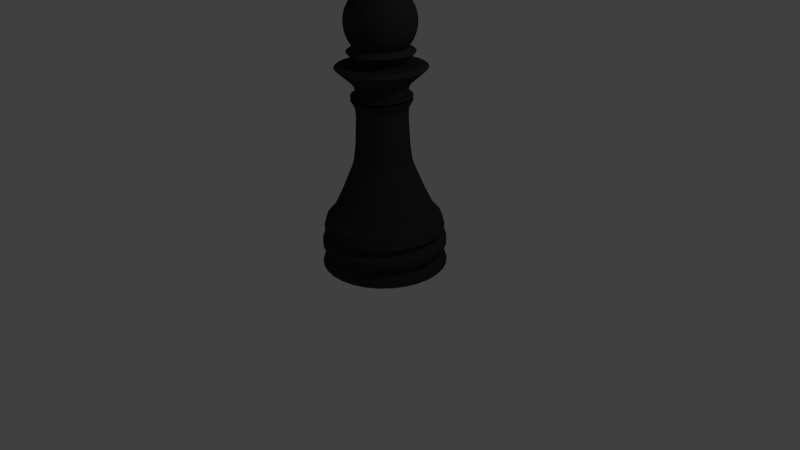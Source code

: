 # Source: b_pawn.blend  (saved by Blender 2.69.0; exported with 4.5.12 LTS)
import bpy
from mathutils import Matrix  # noqa: F401  (used for matrix-valued properties, if any)

bpy.ops.wm.read_factory_settings(use_empty=True)
scene = bpy.context.scene
scene.name = 'Scene'

# ---- collections
col_collection_1 = bpy.data.collections.new('Collection 1'); scene.collection.children.link(col_collection_1)

# ---- materials (node trees are filled in below, after node groups)
mat_material = bpy.data.materials.new('Material')
mat_material.alpha_threshold = 0.0
mat_material.use_transparent_shadow = False
mat_material.diffuse_color = (0.02721, 0.02721, 0.02721, 1.0)
mat_material.specular_color = (0.5596, 0.5596, 0.5596)
mat_material.roughness = 0.5
mat_material.specular_intensity = 0.3438
mat_material.line_color = (0.0, 0.0, 0.0, 1.0)
mat_material_001 = bpy.data.materials.new('Material.001')
mat_material_001.alpha_threshold = 0.0
mat_material_001.use_transparent_shadow = False
mat_material_001.diffuse_color = (0.03106, 0.03106, 0.03106, 1.0)
mat_material_001.roughness = 0.5
mat_material_001.line_color = (0.0, 0.0, 0.0, 1.0)

# ---- material node trees

# ---- world
world_world = bpy.data.worlds.new('World'); scene.world = world_world
world_world.color = (0.05088, 0.05088, 0.05088)
world_world.use_sun_shadow = False
world_world.sun_shadow_jitter_overblur = 0.0
world_world.cycles.sampling_method = 'MANUAL'
world_world.cycles.sample_map_resolution = 256

# ---- cameras
cam_camera = bpy.data.cameras.new('Camera')
cam_camera.clip_end = 100.0
cam_camera.lens = 35.0
cam_camera.sensor_width = 32.0
cam_camera.sensor_height = 18.0
cam_camera.ortho_scale = 7.314
cam_camera.dof.focus_distance = 0.0
cam_camera.dof.aperture_fstop = 128.0

# ---- lights
light_lamp = bpy.data.lights.new('Lamp', 'POINT')
light_lamp.transmission_factor = 0.0
light_lamp.cutoff_distance = 30.0
light_lamp.energy = 100.0
light_lamp.shadow_buffer_clip_start = 1.001
light_lamp.shadow_soft_size = 0.1
light_lamp.shadow_maximum_resolution = 0.006
light_lamp.use_absolute_resolution = True
light_lamp.cycles.use_multiple_importance_sampling = False

# ---- meshes
me_sphere = bpy.data.meshes.new('Sphere')
me_sphere.from_pydata([(-0.6935, 0.1379, 0.7071), (-0.8155, 0.1622, 0.5556), (-0.8315, 0.0, 0.5556), (-0.7071, 0.0, 0.7071), (-0.9061, 0.1802, 0.3827), (-0.9239, 0.0, 0.3827), (-0.8155, -0.1622, 0.5556), (-0.6935, -0.1379, 0.7071), (-0.5449, 0.1084, 0.8315), (-0.5556, 0.0, 0.8315), (-0.6533, 0.2706, 0.7071), (-0.7682, 0.3182, 0.5556), (-0.9619, 0.1913, 0.1951), (-0.9808, 0.0, 0.1951), (-0.9061, -0.1802, 0.3827), (-0.8536, 0.3536, 0.3827), (-0.7682, -0.3182, 0.5556), (-0.6533, -0.2706, 0.7071), (-0.5449, -0.1084, 0.8315), (-0.3827, 0.0, 0.9239), (-0.3753, 0.07466, 0.9239), (-0.5133, 0.2126, 0.8315), (-0.5879, 0.3928, 0.7071), (-0.6913, 0.4619, 0.5556), (-0.9808, 0.1951, 7.55e-08), (-1.0, 0.0, 7.55e-08), (-0.9619, -0.1913, 0.1951), (-0.9061, 0.3753, 0.1951), (-0.8536, -0.3536, 0.3827), (-0.7682, 0.5133, 0.3827), (-0.6913, -0.4619, 0.5556), (-0.5879, -0.3928, 0.7071), (-0.5133, -0.2126, 0.8315), (-0.3753, -0.07466, 0.9239), (-0.1913, 0.03806, 0.9808), (-0.1951, 0.0, 0.9808), (-0.3536, 0.1464, 0.9239), (-0.4619, 0.3087, 0.8315), (-0.5879, 0.5879, 0.5556), (-0.5, 0.5, 0.7071), (-0.9619, 0.1913, -0.1951), (-0.9808, 0.0, -0.1951), (-0.9808, -0.1951, 7.55e-08), (-0.9239, 0.3827, 7.55e-08), (-0.9061, -0.3753, 0.1951), (-0.8155, 0.5449, 0.1951), (-0.7682, -0.5133, 0.3827), (-0.6533, 0.6533, 0.3827), (-0.5968, -0.5771, 0.5556), (-0.5, -0.5, 0.7071), (-0.576, -0.576, 0.5762), (-0.4619, -0.3087, 0.8315), (-0.3536, -0.1464, 0.9239), (-0.1913, -0.03806, 0.9808), (2.48e-08, 0.0, 1.0), (-0.1802, 0.07466, 0.9808), (-0.3182, 0.2126, 0.9239), (-0.3928, 0.3928, 0.8315), (-0.3928, 0.5879, 0.7071), (-0.4619, 0.6913, 0.5556), (-0.9061, 0.1802, -0.3827), (-0.9239, 0.0, -0.3827), (-0.9619, -0.1913, -0.1951), (-0.9061, 0.3753, -0.1951), (-0.9239, -0.3827, 7.55e-08), (-0.8315, 0.5556, 7.55e-08), (-0.8155, -0.5449, 0.1951), (-0.6935, 0.6935, 0.1951), (-0.6541, -0.5714, 0.4792), (-0.717, -0.5756, 0.3827), (-0.5133, 0.7682, 0.3827), (-0.541, -0.5723, 0.6068), (-0.409, -0.5747, 0.7071), (-0.3928, -0.3928, 0.8315), (-0.3182, -0.2126, 0.9239), (-0.1802, -0.07466, 0.9808), (-0.1622, 0.1084, 0.9808), (-0.2706, 0.2706, 0.9239), (-0.3087, 0.4619, 0.8315), (-0.3182, 0.7682, 0.5556), (-0.2706, 0.6533, 0.7071), (-0.8155, 0.1622, -0.5556), (-0.8315, 0.0, -0.5556), (-0.9061, -0.1802, -0.3827), (-0.8536, 0.3536, -0.3827), (-0.9061, -0.3753, -0.1951), (-0.8155, 0.5449, -0.1951), (-0.8315, -0.5556, 7.55e-08), (-0.7071, 0.7071, 7.55e-08), (-0.7399, -0.5719, 0.3319), (-0.7903, -0.5756, 0.1951), (-0.5449, 0.8155, 0.1951), (-0.3536, 0.8536, 0.3827), (-0.3087, -0.4619, 0.8315), (-0.4044, -0.5743, 0.7098), (-0.3842, -0.575, 0.7199), (-0.2706, -0.2706, 0.9239), (-0.1622, -0.1084, 0.9808), (-0.1379, 0.1379, 0.9808), (-0.2126, 0.3182, 0.9239), (-0.2126, 0.5133, 0.8315), (-0.1622, 0.8155, 0.5556), (-0.1379, 0.6935, 0.7071), (-0.6935, 0.1379, -0.7071), (-0.7071, 0.0, -0.7071), (-0.8155, -0.1622, -0.5556), (-0.7682, 0.3182, -0.5556), (-0.8536, -0.3536, -0.3827), (-0.7682, 0.5133, -0.3827), (-0.8155, -0.5449, -0.1951), (-0.6935, 0.6935, -0.1951), (-0.7951, -0.5735, 0.1702), (-0.8154, -0.5751, 7.55e-08), (-0.5556, 0.8315, 7.55e-08), (-0.3753, 0.9061, 0.1951), (-0.1802, 0.9061, 0.3827), (-0.2466, -0.5717, 0.7758), (-0.2126, -0.5133, 0.8315), (-0.2371, -0.5724, 0.7789), (-0.2126, -0.3182, 0.9239), (-0.1379, -0.1379, 0.9808), (-0.1084, 0.1622, 0.9808), (-0.1464, 0.3536, 0.9239), (-0.1084, 0.5449, 0.8315), (3.341e-07, 0.8315, 0.5556), (3.192e-07, 0.7071, 0.7071), (-0.5449, 0.1084, -0.8315), (-0.5556, 0.0, -0.8315), (-0.6935, -0.1379, -0.7071), (-0.6533, 0.2706, -0.7071), (-0.7682, -0.3182, -0.5556), (-0.6913, 0.4619, -0.5556), (-0.7682, -0.5133, -0.3827), (-0.6533, 0.6533, -0.3827), (-0.7903, -0.5756, -0.1951), (-0.7951, -0.5735, -0.1702), (-0.8154, -0.5751, -1.065e-06), (-0.5449, 0.8155, -0.1951), (-0.3827, 0.9239, 7.55e-08), (-0.1913, 0.9619, 0.1951), (2.745e-07, 0.9239, 0.3827), (-0.1141, -0.5739, 0.8072), (-0.1084, -0.5449, 0.8315), (-0.1464, -0.3536, 0.9239), (-0.1084, -0.1622, 0.9808), (-0.07466, 0.1802, 0.9808), (-0.07466, 0.3753, 0.9239), (3.117e-07, 0.5556, 0.8315), (0.138, 0.6935, 0.7071), (0.1622, 0.8155, 0.5556), (-0.3753, 0.07466, -0.9239), (-0.3827, 0.0, -0.9239), (-0.5449, -0.1084, -0.8315), (-0.5133, 0.2126, -0.8315), (-0.6533, -0.2706, -0.7071), (-0.5879, 0.3928, -0.7071), (-0.6913, -0.4619, -0.5556), (-0.5879, 0.5879, -0.5556), (-0.717, -0.5756, -0.3827), (-0.7399, -0.5719, -0.3319), (-0.5133, 0.7682, -0.3827), (-0.3753, 0.9061, -0.1951), (-0.1951, 0.9808, 7.55e-08), (3.937e-07, 0.9808, 0.1951), (0.1802, 0.9061, 0.3827), (-0.07987, -0.5719, 0.8116), (2.697e-07, -0.5747, 0.8157), (2.819e-07, -0.5556, 0.8315), (-0.07466, -0.3753, 0.9239), (-0.07466, -0.1802, 0.9808), (-0.03806, 0.1913, 0.9808), (3.192e-07, 0.3827, 0.9239), (0.1084, 0.5449, 0.8315), (0.2706, 0.6533, 0.7071), (0.3182, 0.7682, 0.5556), (-0.1951, 0.0, -0.9808), (-0.1913, 0.03806, -0.9808), (-0.3753, -0.07466, -0.9239), (-0.3536, 0.1464, -0.9239), (-0.5133, -0.2126, -0.8315), (-0.4619, 0.3087, -0.8315), (-0.5879, -0.3928, -0.7071), (-0.5, 0.5, -0.7071), (-0.5968, -0.5771, -0.5556), (-0.6541, -0.5714, -0.4792), (-0.4619, 0.6913, -0.5556), (-0.3536, 0.8536, -0.3827), (-0.1913, 0.9619, -0.1951), (3.788e-07, 1.0, 7.55e-08), (0.1913, 0.9619, 0.1951), (0.3536, 0.8536, 0.3827), (0.09067, -0.5716, 0.811), (0.114, -0.5729, 0.8081), (0.1084, -0.5449, 0.8315), (2.819e-07, -0.3827, 0.9239), (-0.03806, -0.1913, 0.9808), (3.266e-07, 0.1951, 0.9808), (0.07466, 0.3753, 0.9239), (0.2126, 0.5133, 0.8315), (0.3928, 0.5879, 0.7071), (0.4619, 0.6913, 0.5556), (3.258e-07, 0.0, -1.0), (-0.1913, -0.03806, -0.9808), (-0.1802, 0.07466, -0.9808), (-0.3536, -0.1464, -0.9239), (-0.3182, 0.2126, -0.9239), (-0.4619, -0.3087, -0.8315), (-0.3928, 0.3928, -0.8315), (-0.5, -0.5, -0.7071), (-0.576, -0.576, -0.5762), (-0.3928, 0.5879, -0.7071), (-0.3182, 0.7682, -0.5556), (-0.1802, 0.9061, -0.3827), (3.937e-07, 0.9808, -0.1951), (0.1951, 0.9808, 7.55e-08), (0.3753, 0.9061, 0.1951), (0.5133, 0.7682, 0.3827), (0.2367, -0.5715, 0.7798), (0.2126, -0.5133, 0.8315), (0.07466, -0.3753, 0.9239), (3.117e-07, -0.1951, 0.9808), (0.03806, 0.1913, 0.9808), (0.1464, 0.3536, 0.9239), (0.3087, 0.4619, 0.8315), (0.5879, 0.5879, 0.5556), (0.5, 0.5, 0.7071), (-0.1802, -0.07466, -0.9808), (-0.1622, 0.1084, -0.9808), (-0.3182, -0.2126, -0.9239), (-0.2706, 0.2706, -0.9239), (-0.3928, -0.3928, -0.8315), (-0.3087, 0.4619, -0.8315), (-0.409, -0.5747, -0.7071), (-0.541, -0.5723, -0.6068), (-0.2706, 0.6533, -0.7071), (-0.1622, 0.8155, -0.5556), (2.298e-07, 0.9239, -0.3827), (0.1913, 0.9619, -0.1951), (0.3827, 0.9239, 7.55e-08), (0.5449, 0.8155, 0.1951), (0.6533, 0.6533, 0.3827), (0.2567, -0.5699, 0.7732), (0.3828, -0.5729, 0.7219), (0.3087, -0.4619, 0.8315), (0.1464, -0.3536, 0.9239), (0.03806, -0.1913, 0.9808), (0.07466, 0.1802, 0.9808), (0.2126, 0.3182, 0.9239), (0.3928, 0.3928, 0.8315), (0.5879, 0.3928, 0.7071), (0.6913, 0.4619, 0.5556), (-0.1622, -0.1084, -0.9808), (-0.1379, 0.1379, -0.9808), (-0.2706, -0.2706, -0.9239), (-0.2126, 0.3182, -0.9239), (-0.3087, -0.4619, -0.8315), (-0.3842, -0.575, -0.7199), (-0.4044, -0.5743, -0.7098), (-0.2126, 0.5133, -0.8315), (-0.1379, 0.6935, -0.7071), (3.341e-07, 0.8315, -0.5556), (0.1802, 0.9061, -0.3827), (0.3753, 0.9061, -0.1951), (0.5556, 0.8315, 7.55e-08), (0.6935, 0.6935, 0.1951), (0.7682, 0.5133, 0.3827), (0.4124, -0.5719, 0.7071), (0.5, -0.5, 0.7071), (0.3928, -0.3928, 0.8315), (0.2126, -0.3182, 0.9239), (0.07466, -0.1802, 0.9808), (0.1084, 0.1622, 0.9808), (0.2706, 0.2706, 0.9239), (0.4619, 0.3087, 0.8315), (0.7682, 0.3182, 0.5556), (0.6533, 0.2706, 0.7071), (-0.1379, -0.1379, -0.9808), (-0.1084, 0.1622, -0.9808), (-0.2126, -0.3182, -0.9239), (-0.1464, 0.3536, -0.9239), (-0.2466, -0.5717, -0.7758), (-0.2126, -0.5133, -0.8315), (-0.2371, -0.5724, -0.7789), (-0.1084, 0.5449, -0.8315), (3.192e-07, 0.7071, -0.7071), (0.1622, 0.8155, -0.5556), (0.3536, 0.8536, -0.3827), (0.5449, 0.8155, -0.1951), (0.7071, 0.7071, 7.55e-08), (0.8155, 0.5449, 0.1951), (0.8536, 0.3536, 0.3827), (0.5489, -0.5693, 0.6035), (0.5717, -0.5717, 0.5835), (0.4133, -0.5718, 0.7065), (0.5879, -0.3928, 0.7071), (0.4619, -0.3087, 0.8315), (0.2706, -0.2706, 0.9239), (0.1084, -0.1622, 0.9808), (0.138, 0.1379, 0.9808), (0.3182, 0.2126, 0.9239), (0.5133, 0.2126, 0.8315), (0.8155, 0.1622, 0.5556), (0.6935, 0.1379, 0.7071), (-0.1084, -0.1622, -0.9808), (-0.07466, 0.1802, -0.9808), (-0.1464, -0.3536, -0.9239), (-0.07466, 0.3753, -0.9239), (-0.1141, -0.5739, -0.8072), (-0.1084, -0.5449, -0.8315), (3.415e-07, 0.5556, -0.8315), (0.138, 0.6935, -0.7071), (0.3182, 0.7682, -0.5556), (0.5133, 0.7682, -0.3827), (0.6935, 0.6935, -0.1951), (0.8315, 0.5556, 7.55e-08), (0.9061, 0.3753, 0.1951), (0.9061, 0.1802, 0.3827), (0.6, -0.5733, 0.5556), (0.6913, -0.4619, 0.5556), (0.6533, -0.2706, 0.7071), (0.5133, -0.2126, 0.8315), (0.3182, -0.2126, 0.9239), (0.138, -0.1379, 0.9808), (0.1622, 0.1084, 0.9808), (0.3536, 0.1464, 0.9239), (0.5449, 0.1084, 0.8315), (0.8315, 0.0, 0.5556), (0.7071, 0.0, 0.7071), (-0.07466, -0.1802, -0.9808), (-0.03806, 0.1913, -0.9808), (-0.07466, -0.3753, -0.9239), (3.043e-07, 0.3827, -0.9239), (-0.07987, -0.5719, -0.8116), (2.596e-07, -0.5556, -0.8315), (2.502e-07, -0.5747, -0.8157), (0.1084, 0.5449, -0.8315), (0.2706, 0.6533, -0.7071), (0.4619, 0.6913, -0.5556), (0.6533, 0.6533, -0.3827), (0.8155, 0.5449, -0.1951), (0.9239, 0.3827, 7.55e-08), (0.9619, 0.1913, 0.1951), (0.9239, 0.0, 0.3827), (0.7682, -0.5133, 0.3827), (0.66, -0.5673, 0.4755), (0.7205, -0.5713, 0.3827), (0.7682, -0.3182, 0.5556), (0.6935, -0.1379, 0.7071), (0.5449, -0.1084, 0.8315), (0.3536, -0.1464, 0.9239), (0.1622, -0.1084, 0.9808), (0.1802, 0.07466, 0.9808), (0.3753, 0.07466, 0.9239), (0.5556, 0.0, 0.8315), (0.8155, -0.1622, 0.5556), (-0.03806, -0.1913, -0.9808), (3.08e-07, 0.1951, -0.9808), (2.521e-07, -0.3827, -0.9239), (0.07466, 0.3753, -0.9239), (0.1084, -0.5449, -0.8315), (0.114, -0.5729, -0.8081), (0.09067, -0.5716, -0.811), (0.2126, 0.5133, -0.8315), (0.3928, 0.5879, -0.7071), (0.5879, 0.5879, -0.5556), (0.7682, 0.5133, -0.3827), (0.9061, 0.3753, -0.1951), (0.9808, 0.1951, 7.55e-08), (0.9808, 0.0, 0.1951), (0.9061, -0.1802, 0.3827), (0.7447, -0.5674, 0.3291), (0.8155, -0.5449, 0.1951), (0.794, -0.5711, 0.1951), (0.8536, -0.3536, 0.3827), (0.3753, -0.07466, 0.9239), (0.1802, -0.07466, 0.9808), (0.1913, 0.03806, 0.9808), (0.3827, 0.0, 0.9239), (3.155e-07, -0.1951, -0.9808), (0.03806, 0.1913, -0.9808), (0.07466, -0.3753, -0.9239), (0.1464, 0.3536, -0.9239), (0.2126, -0.5133, -0.8315), (0.2367, -0.5715, -0.7798), (0.3087, 0.4619, -0.8315), (0.5, 0.5, -0.7071), (0.6913, 0.4619, -0.5556), (0.8536, 0.3536, -0.3827), (0.9619, 0.1913, -0.1951), (1.0, 0.0, 7.55e-08), (0.9619, -0.1913, 0.1951), (0.7992, -0.5689, 0.1687), (0.8315, -0.5556, 7.55e-08), (0.8193, -0.5705, 5.503e-08), (0.9061, -0.3753, 0.1951), (0.1913, -0.03806, 0.9808), (0.1951, 0.0, 0.9808), (0.03806, -0.1913, -0.9808), (0.07466, 0.1802, -0.9808), (0.1464, -0.3536, -0.9239), (0.2126, 0.3182, -0.9239), (0.3087, -0.4619, -0.8315), (0.3828, -0.5729, -0.7219), (0.2567, -0.5699, -0.7732), (0.3928, 0.3928, -0.8315), (0.5879, 0.3928, -0.7071), (0.7682, 0.3182, -0.5556), (0.9061, 0.1802, -0.3827), (0.9808, 0.0, -0.1951), (0.9808, -0.1951, 7.55e-08), (0.7071, -0.7071, 7.55e-08), (0.6935, -0.6935, -0.1951), (0.794, -0.5711, -0.1951), (0.7374, -0.6701, 4.924e-08), (0.8155, -0.5449, -0.1951), (0.9239, -0.3827, 7.55e-08), (0.07466, -0.1802, -0.9808), (0.1084, 0.1622, -0.9808), (0.2126, -0.3182, -0.9239), (0.2706, 0.2706, -0.9239), (0.3928, -0.3928, -0.8315), (0.5, -0.5, -0.7071), (0.4124, -0.5719, -0.7071), (0.4619, 0.3087, -0.8315), (0.6533, 0.2706, -0.7071), (0.8155, 0.1622, -0.5556), (0.9239, 0.0, -0.3827), (0.9619, -0.1913, -0.1951), (0.7447, -0.5674, -0.3291), (0.7205, -0.5713, -0.3827), (0.7682, -0.5133, -0.3827), (0.9061, -0.3753, -0.1951), (0.7992, -0.5689, -0.1687), (0.8193, -0.5705, 7.55e-08), (0.5556, -0.8315, 7.55e-08), (0.5449, -0.8155, -0.1951), (0.6533, -0.6533, -0.3827), (0.1084, -0.1622, -0.9808), (0.138, 0.1379, -0.9808), (0.2706, -0.2706, -0.9239), (0.3182, 0.2126, -0.9239), (0.4619, -0.3087, -0.8315), (0.5879, -0.3928, -0.7071), (0.5717, -0.5717, -0.5835), (0.5489, -0.5693, -0.6035), (0.4133, -0.5718, -0.7065), (0.5133, 0.2126, -0.8315), (0.6935, 0.1379, -0.7071), (0.8315, 0.0, -0.5556), (0.9061, -0.1802, -0.3827), (0.6, -0.5733, -0.5556), (0.6913, -0.4619, -0.5556), (0.66, -0.5673, -0.4755), (0.8536, -0.3536, -0.3827), (0.7071, -0.7071, 1.918e-06), (0.7374, -0.6701, 2.023e-06), (0.8192, -0.5705, 2.204e-06), (0.5133, -0.7682, -0.3827), (0.3827, -0.9239, 7.55e-08), (0.3753, -0.9061, -0.1951), (0.5879, -0.5879, -0.5556), (0.1379, -0.1379, -0.9808), (0.1622, 0.1084, -0.9808), (0.3182, -0.2126, -0.9239), (0.3536, 0.1464, -0.9239), (0.6533, -0.2706, -0.7071), (0.5133, -0.2126, -0.8315), (0.5449, 0.1084, -0.8315), (0.7071, 0.0, -0.7071), (0.8155, -0.1622, -0.5556), (0.7682, -0.3182, -0.5556), (0.6935, -0.6935, 0.1951), (0.5556, -0.8315, 1.487e-06), (0.4619, -0.6913, -0.5556), (0.3536, -0.8536, -0.3827), (0.1951, -0.9808, 7.55e-08), (0.1913, -0.9619, -0.1951), (0.1622, -0.1084, -0.9808), (0.1802, 0.07466, -0.9808), (0.3536, -0.1464, -0.9239), (0.3753, 0.07466, -0.9239), (0.5449, -0.1084, -0.8315), (0.6935, -0.1379, -0.7071), (0.5556, 0.0, -0.8315), (0.6533, -0.6533, 0.3827), (0.5449, -0.8155, 0.1951), (0.3827, -0.9239, 1.009e-06), (0.3928, -0.5879, -0.7071), (0.3182, -0.7682, -0.5556), (0.1802, -0.9061, -0.3827), (0.007633, -0.9992, 4.924e-08), (9.567e-08, -0.9808, -0.1951), (0.003215, -0.9996, -0.0004643), (0.003166, -0.9997, 4.778e-08), (1.404e-07, -1.0, 7.55e-08), (0.007633, -0.9992, 5.233e-08), (0.003359, -0.9996, -0.0009084), (0.007584, -0.9992, -0.0004643), (0.00744, -0.9992, -0.0009083), (0.007206, -0.9992, -0.001313), (0.006894, -0.9992, -0.00166), (0.006516, -0.9992, -0.001934), (0.00609, -0.9992, -0.002124), (0.005633, -0.9992, -0.002221), (0.005166, -0.9993, -0.002221), (0.004709, -0.9993, -0.002124), (0.004283, -0.9994, -0.001934), (0.003905, -0.9995, -0.00166), (0.003593, -0.9995, -0.001313), (0.1802, -0.07466, -0.9808), (0.1913, 0.03806, -0.9808), (0.3753, -0.07466, -0.9239), (0.3827, 0.0, -0.9239), (0.5879, -0.5879, 0.5556), (0.5133, -0.7682, 0.3827), (0.3753, -0.9061, 0.1951), (0.1951, -0.9808, 5.026e-07), (0.2706, -0.6533, -0.7071), (0.1622, -0.8155, -0.5556), (3.192e-07, -0.9239, -0.3827), (0.003215, -0.9996, 0.0004644), (0.003359, -0.9996, 0.0009084), (0.007584, -0.9992, 0.0004644), (0.003905, -0.9995, 0.00166), (0.003593, -0.9995, 0.001313), (0.007206, -0.9992, 0.001313), (0.006894, -0.9992, 0.00166), (0.006516, -0.9992, 0.001934), (0.005633, -0.9992, 0.002221), (0.005166, -0.9993, 0.002221), (0.004709, -0.9993, 0.002124), (0.00744, -0.9992, 0.0009084), (0.004283, -0.9994, 0.001934), (0.00609, -0.9992, 0.002124), (0.1913, -0.9619, 0.1951), (9.567e-08, -0.9808, 0.1951), (-0.1951, -0.9808, 7.55e-08), (-0.1913, -0.9619, -0.1951), (0.1913, -0.03806, -0.9808), (0.1951, 0.0, -0.9808), (0.4619, -0.6913, 0.5556), (0.3536, -0.8536, 0.3827), (0.1379, -0.6935, -0.7071), (1.404e-07, -0.8315, -0.5556), (-0.1802, -0.9061, -0.3827), (0.1802, -0.9061, 0.3827), (3.192e-07, -0.9239, 0.3827), (-0.1913, -0.9619, 0.1951), (-0.3827, -0.9239, 7.55e-08), (-0.3753, -0.9061, -0.1951), (0.3928, -0.5879, 0.7071), (0.3182, -0.7682, 0.5556), (1.851e-07, -0.7071, -0.7071), (-0.1622, -0.8155, -0.5556), (-0.3536, -0.8536, -0.3827), (0.1622, -0.8155, 0.5556), (1.404e-07, -0.8315, 0.5556), (-0.1802, -0.9061, 0.3827), (-0.3753, -0.9061, 0.1951), (-0.5556, -0.8315, 7.55e-08), (-0.5449, -0.8155, -0.1951), (0.2706, -0.6533, 0.7071), (-0.1379, -0.6935, -0.7071), (-0.3182, -0.7682, -0.5556), (-0.5133, -0.7682, -0.3827), (0.1379, -0.6935, 0.7071), (1.851e-07, -0.7071, 0.7071), (-0.1622, -0.8155, 0.5556), (-0.3536, -0.8536, 0.3827), (-0.5449, -0.8155, 0.1951), (-0.7071, -0.7071, 7.55e-08), (-0.6935, -0.6935, -0.1951), (-0.2706, -0.6533, -0.7071), (-0.4619, -0.6913, -0.5556), (-0.6533, -0.6533, -0.3827), (-0.1379, -0.6935, 0.7071), (-0.3182, -0.7682, 0.5556), (-0.5133, -0.7682, 0.3827), (-0.6935, -0.6935, 0.1951), (-0.3928, -0.5879, -0.7071), (-0.5879, -0.5879, -0.5556), (-0.2706, -0.6533, 0.7071), (-0.4619, -0.6913, 0.5556), (-0.6533, -0.6533, 0.3827), (-0.3928, -0.5879, 0.7071), (-0.5879, -0.5879, 0.5556)], [], [(0, 1, 2, 3), (19, 20, 8, 9), (127, 126, 150, 151), (82, 81, 103, 104), (41, 40, 60, 61), (25, 13, 12, 24), (5, 2, 1, 4), (8, 0, 3, 9), (175, 151, 150, 176), (19, 35, 34, 20), (104, 103, 126, 127), (61, 60, 81, 82), (25, 24, 40, 41), (13, 5, 4, 12), (60, 84, 106, 81), (24, 43, 63, 40), (12, 4, 15, 27), (1, 0, 10, 11), (20, 36, 21, 8), (126, 153, 178, 150), (81, 106, 129, 103), (40, 63, 84, 60), (24, 12, 27, 43), (4, 1, 11, 15), (10, 0, 8, 21), (150, 178, 203, 176), (34, 55, 36, 20), (126, 103, 129, 153), (84, 108, 131, 106), (43, 65, 86, 63), (27, 15, 29, 45), (11, 10, 22, 23), (36, 56, 37, 21), (178, 153, 180, 205), (106, 131, 155, 129), (63, 86, 108, 84), (43, 27, 45, 65), (15, 11, 23, 29), (10, 21, 37, 22), (178, 205, 227, 203), (55, 76, 56, 36), (129, 155, 180, 153), (108, 133, 157, 131), (65, 88, 110, 86), (45, 29, 47, 67), (22, 39, 38, 23), (37, 56, 77, 57), (180, 207, 229, 205), (155, 131, 157, 182), (86, 110, 133, 108), (65, 45, 67, 88), (29, 23, 38, 47), (22, 37, 57, 39), (227, 205, 229, 252), (56, 76, 98, 77), (155, 182, 207, 180), (157, 133, 160, 185), (110, 88, 113, 137), (47, 70, 91, 67), (38, 39, 58, 59), (57, 77, 99, 78), (207, 231, 254, 229), (157, 185, 210, 182), (133, 110, 137, 160), (67, 91, 113, 88), (38, 59, 70, 47), (57, 78, 58, 39), (229, 254, 277, 252), (98, 121, 99, 77), (207, 182, 210, 231), (185, 160, 186, 211), (137, 113, 138, 161), (70, 92, 114, 91), (58, 80, 79, 59), (99, 122, 100, 78), (254, 231, 258, 279), (210, 185, 211, 234), (160, 137, 161, 186), (91, 114, 138, 113), (59, 79, 92, 70), (58, 78, 100, 80), (277, 254, 279, 304), (121, 145, 122, 99), (210, 234, 258, 231), (211, 186, 212, 235), (161, 138, 162, 187), (92, 115, 139, 114), (80, 102, 101, 79), (100, 122, 146, 123), (258, 283, 306, 279), (234, 211, 235, 259), (186, 161, 187, 212), (114, 139, 162, 138), (79, 101, 115, 92), (80, 100, 123, 102), (279, 306, 329, 304), (145, 170, 146, 122), (234, 259, 283, 258), (235, 212, 236, 260), (187, 162, 188, 213), (115, 140, 163, 139), (102, 125, 124, 101), (146, 171, 147, 123), (306, 283, 309, 331), (259, 235, 260, 284), (212, 187, 213, 236), (139, 163, 188, 162), (101, 124, 140, 115), (123, 147, 125, 102), (329, 306, 331, 356), (146, 170, 196, 171), (283, 259, 284, 309), (236, 261, 285, 260), (188, 214, 237, 213), (163, 140, 164, 189), (124, 125, 148, 149), (147, 171, 197, 172), (309, 335, 358, 331), (260, 285, 310, 284), (213, 237, 261, 236), (188, 163, 189, 214), (140, 124, 149, 164), (125, 147, 172, 148), (331, 358, 379, 356), (196, 221, 197, 171), (284, 310, 335, 309), (261, 286, 311, 285), (214, 238, 262, 237), (189, 164, 190, 215), (149, 148, 173, 174), (197, 222, 198, 172), (358, 335, 362, 381), (285, 311, 336, 310), (237, 262, 286, 261), (214, 189, 215, 238), (164, 149, 174, 190), (172, 198, 173, 148), (379, 358, 381, 398), (197, 221, 246, 222), (335, 310, 336, 362), (286, 312, 337, 311), (238, 263, 287, 262), (215, 190, 216, 239), (174, 173, 199, 200), (198, 222, 247, 223), (381, 362, 384, 400), (311, 337, 363, 336), (262, 287, 312, 286), (238, 215, 239, 263), (190, 174, 200, 216), (198, 223, 199, 173), (381, 400, 417, 398), (246, 271, 247, 222), (362, 336, 363, 384), (312, 338, 364, 337), (263, 288, 313, 287), (239, 216, 240, 264), (199, 225, 224, 200), (247, 272, 248, 223), (384, 404, 419, 400), (363, 337, 364, 385), (287, 313, 338, 312), (263, 239, 264, 288), (216, 200, 224, 240), (199, 223, 248, 225), (417, 400, 419, 438), (271, 298, 272, 247), (363, 385, 404, 384), (364, 338, 365, 386), (313, 288, 314, 339), (240, 265, 289, 264), (224, 225, 249, 250), (272, 299, 273, 248), (419, 404, 423, 440), (364, 386, 405, 385), (338, 313, 339, 365), (264, 289, 314, 288), (224, 250, 265, 240), (248, 273, 249, 225), (419, 440, 462, 438), (272, 298, 323, 299), (404, 385, 405, 423), (386, 365, 387, 406), (339, 314, 340, 366), (265, 290, 315, 289), (249, 275, 274, 250), (273, 299, 324, 300), (423, 446, 464, 440), (405, 386, 406, 424), (365, 339, 366, 387), (289, 315, 340, 314), (250, 274, 290, 265), (273, 300, 275, 249), (462, 440, 464, 478), (299, 323, 351, 324), (423, 405, 424, 446), (406, 387, 407, 425), (366, 340, 367, 388), (290, 316, 341, 315), (275, 302, 301, 274), (324, 352, 325, 300), (464, 446, 467, 480), (424, 406, 425, 447), (387, 366, 388, 407), (315, 341, 367, 340), (274, 301, 316, 290), (300, 325, 302, 275), (478, 464, 480, 510), (324, 351, 376, 352), (424, 447, 467, 446), (425, 407, 426, 448), (388, 367, 389, 408), (316, 342, 368, 341), (302, 327, 326, 301), (352, 377, 353, 325), (480, 467, 483, 512), (447, 425, 448, 468), (407, 388, 408, 426), (341, 368, 389, 367), (301, 326, 342, 316), (325, 353, 327, 302), (480, 512, 539, 510), (352, 376, 396, 377), (467, 447, 468, 483), (426, 449, 469, 448), (389, 409, 427, 408), (368, 342, 369, 390), (326, 327, 347, 354), (353, 377, 374, 348), (483, 481, 511, 512), (448, 469, 482, 468), (408, 427, 449, 426), (389, 368, 390, 409), (342, 326, 354, 369), (327, 353, 348, 347), (539, 512, 511, 538), (396, 395, 374, 377), (468, 482, 481, 483), (449, 453, 470, 469), (409, 415, 431, 427), (390, 369, 373, 394), (354, 347, 319, 346), (348, 374, 349, 320), (481, 466, 479, 511), (469, 470, 465, 482), (427, 431, 453, 449), (409, 390, 394, 415), (369, 354, 346, 373), (347, 348, 320, 319), (511, 479, 509, 538), (395, 375, 349, 374), (481, 482, 465, 466), (453, 430, 451, 470), (415, 392, 414, 431), (394, 373, 343, 371), (346, 319, 294, 318), (349, 321, 295, 320), (479, 466, 441, 463), (470, 451, 442, 465), (431, 414, 430, 453), (415, 394, 371, 392), (373, 346, 318, 343), (319, 320, 295, 294), (479, 463, 477, 509), (375, 350, 321, 349), (465, 442, 441, 466), (460, 450, 452, 436), (452, 430, 429, 436), (450, 451, 430, 452), (413, 410, 412, 432), (393, 433, 413, 412), (410, 411, 412, 413), (412, 414, 392, 393), (432, 433, 413), (410, 411, 412), (345, 484, 370, 343), (484, 471, 372, 370), (371, 343, 370, 372), (292, 513, 317, 267), (317, 318, 294, 267), (295, 321, 296, 268), (441, 420, 439, 463), (450, 460, 443, 421), (442, 451, 450, 421), (436, 429, 428, 412), (412, 411, 436), (414, 412, 428, 430), (428, 429, 430), (393, 392, 391, 456), (456, 433, 393), (391, 372, 455, 456), (372, 471, 454, 455), (413, 433, 455, 454), (433, 456, 455), (454, 410, 413), (413, 433, 393), (392, 371, 391), (371, 372, 391), (317, 513, 344, 343), (484, 345, 344, 513), (343, 344, 345), (343, 318, 317), (295, 268, 267, 294), (477, 463, 439, 461), (350, 322, 296, 321), (441, 442, 421, 420), (460, 436, 457, 473), (411, 410, 434, 435), (484, 514, 485, 471), (291, 293, 266, 292), (266, 550, 513, 292), (550, 540, 513), (267, 293, 291), (267, 266, 293), (291, 292, 267), (296, 269, 243, 268), (439, 420, 401, 418), (422, 445, 444, 443), (460, 487, 422, 443), (460, 473, 487), (421, 444, 445), (445, 422, 421), (421, 443, 444), (436, 411, 435, 457), (471, 485, 472, 454), (434, 410, 454, 472), (513, 540, 514, 484), (242, 550, 266, 243), (266, 267, 268, 243), (461, 439, 418, 437), (322, 297, 269, 296), (422, 487, 402, 401), (420, 421, 422, 401), (473, 457, 474, 488), (435, 434, 458, 459), (514, 541, 515, 485), (550, 561, 551, 540), (243, 269, 244, 218), (401, 382, 399, 418), (487, 473, 488, 517), (457, 435, 459, 474), (485, 515, 486, 472), (458, 434, 472, 486), (540, 551, 541, 514), (550, 242, 241, 217), (217, 561, 550), (218, 217, 241, 243), (241, 242, 243), (418, 399, 416, 437), (269, 297, 270, 244), (402, 487, 403, 401), (487, 517, 383, 403), (382, 401, 403, 383), (488, 474, 489, 518), (459, 458, 475, 476), (541, 545, 534, 515), (561, 565, 555, 551), (244, 219, 193, 218), (399, 382, 359, 380), (517, 488, 518, 542), (474, 459, 476, 489), (515, 534, 516, 486), (475, 458, 486, 516), (551, 555, 545, 541), (565, 561, 217, 192), (218, 193, 192, 217), (399, 380, 397, 416), (244, 270, 245, 219), (383, 517, 542, 360), (360, 359, 382, 383), (518, 489, 519, 543), (507, 506, 504, 498), (504, 503, 502, 498), (501, 500, 498, 502), (498, 496, 508, 507), (506, 505, 504), (500, 499, 498), (497, 492, 496, 498), (495, 493, 492, 497), (508, 496, 491), (491, 507, 508), (491, 506, 507), (491, 505, 506), (491, 504, 505), (491, 503, 504), (491, 502, 503), (491, 501, 502), (491, 500, 501), (491, 499, 500), (491, 498, 499), (491, 497, 498), (491, 490, 495, 497), (492, 494, 491, 496), (492, 493, 494), (476, 475, 490, 491), (545, 546, 535, 534), (565, 566, 556, 555), (193, 219, 194, 167), (380, 359, 333, 357), (542, 518, 543, 552), (489, 476, 491, 519), (522, 525, 521, 495), (525, 527, 533, 523), (528, 530, 532, 523), (533, 528, 523), (522, 531, 525), (528, 529, 530), (525, 526, 527), (523, 524, 521, 525), (495, 490, 522), (520, 493, 495, 521), (494, 493, 495, 535), (495, 516, 534, 535), (516, 495, 490, 475), (555, 556, 546, 545), (192, 191, 166, 566), (566, 565, 192), (167, 166, 191, 193), (191, 192, 193), (397, 380, 357, 378), (245, 220, 194, 219), (360, 552, 334, 361), (360, 542, 552), (361, 334, 333, 359), (359, 360, 361), (519, 544, 553, 543), (494, 536, 537, 491), (535, 546, 557, 547), (556, 566, 575, 567), (194, 168, 142, 167), (357, 333, 308, 330), (543, 553, 562, 552), (491, 537, 544, 519), (494, 535, 547, 536), (546, 556, 567, 557), (166, 165, 141, 566), (141, 575, 566), (167, 142, 165, 166), (142, 141, 165), (357, 330, 355, 378), (194, 220, 195, 168), (334, 552, 307, 332), (552, 562, 307), (333, 334, 332, 308), (332, 307, 308), (544, 554, 563, 553), (536, 548, 549, 537), (547, 557, 568, 558), (567, 575, 581, 576), (142, 168, 143, 117), (330, 308, 281, 305), (553, 563, 572, 562), (537, 549, 554, 544), (536, 547, 558, 548), (557, 567, 576, 568), (118, 581, 575, 141), (141, 142, 117, 118), (355, 330, 305, 328), (195, 169, 143, 168), (562, 572, 282, 307), (281, 308, 307, 282), (554, 564, 573, 563), (548, 559, 560, 549), (558, 568, 577, 569), (576, 581, 584, 582), (143, 119, 93, 117), (281, 255, 278, 305), (563, 573, 579, 572), (549, 560, 564, 554), (548, 558, 569, 559), (568, 576, 582, 577), (118, 116, 95, 584), (584, 581, 118), (117, 93, 116, 118), (93, 95, 116), (328, 305, 278, 303), (169, 144, 119, 143), (282, 579, 256, 280), (282, 572, 579), (281, 282, 280, 255), (280, 256, 255), (564, 574, 580, 573), (559, 570, 571, 560), (569, 577, 583, 578), (72, 71, 50, 585), (585, 582, 584, 72), (49, 50, 71), (71, 72, 49), (93, 119, 96, 73), (255, 230, 253, 278), (209, 233, 232, 580), (579, 573, 580, 232), (209, 208, 233), (208, 232, 233), (560, 571, 574, 564), (559, 569, 578, 570), (577, 582, 585, 583), (584, 95, 94, 72), (93, 73, 72, 94), (94, 95, 93), (73, 49, 72), (278, 253, 276, 303), (119, 144, 120, 96), (579, 232, 257, 256), (255, 257, 232, 230), (255, 256, 257), (232, 208, 230), (580, 574, 184, 183), (158, 132, 184, 574), (132, 156, 183, 184), (112, 136, 135, 134), (571, 570, 112, 134), (112, 87, 136), (87, 109, 135, 136), (109, 134, 135), (583, 69, 89, 90), (90, 578, 583), (66, 90, 89, 46), (89, 69, 46), (48, 585, 50, 49), (31, 30, 48, 49), (96, 74, 51, 73), (253, 230, 206, 228), (209, 580, 183, 208), (183, 156, 181, 208), (574, 134, 159, 158), (574, 571, 134), (109, 132, 159, 134), (132, 158, 159), (578, 90, 111, 112), (112, 570, 578), (87, 112, 111, 66), (111, 90, 66), (585, 48, 68, 583), (68, 46, 69, 583), (48, 30, 46, 68), (49, 73, 51, 31), (253, 228, 251, 276), (96, 120, 97, 74), (208, 181, 206, 230), (156, 132, 107, 130), (109, 87, 64, 85), (46, 28, 44, 66), (31, 17, 16, 30), (51, 74, 52, 32), (206, 179, 204, 228), (181, 156, 130, 154), (132, 109, 85, 107), (66, 44, 64, 87), (30, 16, 28, 46), (51, 32, 17, 31), (251, 228, 204, 226), (97, 75, 52, 74), (206, 181, 154, 179), (130, 107, 83, 105), (85, 64, 42, 62), (28, 14, 26, 44), (17, 7, 6, 16), (52, 33, 18, 32), (204, 179, 152, 177), (154, 130, 105, 128), (107, 85, 62, 83), (44, 26, 42, 64), (16, 6, 14, 28), (17, 32, 18, 7), (226, 204, 177, 202), (75, 53, 33, 52), (154, 128, 152, 179), (201, 175, 176), (35, 54, 34), (201, 176, 203), (34, 54, 55), (201, 203, 227), (55, 54, 76), (201, 227, 252), (76, 54, 98), (201, 252, 277), (98, 54, 121), (201, 277, 304), (121, 54, 145), (201, 304, 329), (145, 54, 170), (201, 329, 356), (170, 54, 196), (201, 356, 379), (196, 54, 221), (201, 379, 398), (221, 54, 246), (201, 398, 417), (246, 54, 271), (201, 417, 438), (271, 54, 298), (201, 438, 462), (298, 54, 323), (201, 462, 478), (323, 54, 351), (201, 478, 510), (351, 54, 376), (201, 510, 539), (376, 54, 396), (201, 539, 538), (396, 54, 395), (201, 538, 509), (395, 54, 375), (201, 509, 477), (375, 54, 350), (201, 477, 461), (350, 54, 322), (201, 461, 437), (322, 54, 297), (201, 437, 416), (297, 54, 270), (201, 416, 397), (270, 54, 245), (201, 397, 378), (245, 54, 220), (201, 378, 355), (220, 54, 195), (201, 355, 328), (195, 54, 169), (201, 328, 303), (169, 54, 144), (201, 303, 276), (144, 54, 120), (201, 276, 251), (120, 54, 97), (201, 251, 226), (97, 54, 75), (201, 226, 202), (75, 54, 53), (105, 83, 61, 82), (62, 42, 25, 41), (14, 5, 13, 26), (7, 3, 2, 6), (201, 202, 175), (18, 33, 19, 9), (152, 127, 151, 177), (54, 35, 53), (128, 105, 82, 104), (83, 62, 41, 61), (26, 13, 25, 42), (6, 2, 5, 14), (7, 18, 9, 3), (177, 151, 175, 202), (35, 19, 33, 53), (128, 104, 127, 152)])
me_sphere.materials.append(mat_material)
me_sphere.use_remesh_preserve_volume = False
me_sphere.use_remesh_preserve_attributes = False
me_sphere.use_mirror_vertex_groups = False
me_sphere.update()
me_plane = bpy.data.meshes.new('Plane')
me_plane.from_pydata([(0.4413, 4.004, 0.195), (0.5487, 3.925, 0.2428), (0.5873, 3.925, 0.1241), (0.4722, 4.004, 0.09966), (0.3981, 3.734, 0.1757), (0.426, 3.734, 0.08983), (0.6003, 3.925, 1.438e-08), (0.4827, 4.004, 2.412e-08), (0.004245, 4.004, 0.0001782), (0.004189, 4.004, 0.0003487), (0.3912, 4.004, 0.2817), (0.4863, 3.925, 0.3509), (0.399, 3.69, 0.1762), (0.427, 3.69, 0.09005), (0.4355, 3.734, 1.438e-08), (0.3529, 3.734, 0.254), (0.004264, 4.004, 2.412e-08), (0.0041, 4.004, 0.0005039), (0.3241, 4.004, 0.3562), (0.4028, 3.925, 0.4436), (0.6344, 3.698, 0.2809), (0.679, 3.698, 0.1436), (0.4365, 3.69, 1.438e-08), (0.3538, 3.69, 0.2546), (0.2925, 3.734, 0.3211), (0.00398, 4.004, 0.000637), (0.2431, 4.004, 0.4151), (0.3018, 3.925, 0.517), (0.742, 3.655, 0.3289), (0.7943, 3.655, 0.1681), (0.6941, 3.698, 1.438e-08), (0.5622, 3.698, 0.406), (0.2932, 3.69, 0.3219), (0.2194, 3.734, 0.3742), (0.003835, 4.004, 0.0007424), (0.1515, 4.004, 0.4559), (0.1878, 3.925, 0.5677), (0.5092, 3.393, 0.1082), (0.4756, 3.393, 0.2118), (0.8119, 3.655, 1.438e-08), (0.6575, 3.655, 0.4753), (0.4656, 3.698, 0.5133), (0.2199, 3.69, 0.3751), (0.1369, 3.734, 0.4109), (0.003671, 4.004, 0.0008153), (0.05351, 4.004, 0.4767), (0.06578, 3.925, 0.5937), (0.4322, 3.316, 0.1924), (0.4628, 3.316, 0.09836), (0.5206, 3.393, 0.0), (0.4212, 3.393, 0.306), (0.5444, 3.655, 0.6009), (0.3487, 3.698, 0.5982), (0.1372, 3.69, 0.4119), (0.04854, 3.734, 0.4297), (0.003496, 4.004, 0.0008525), (-0.0467, 4.004, 0.4767), (-0.05902, 3.925, 0.5937), (0.421, 3.177, 0.1874), (0.4508, 3.177, 0.09581), (0.4731, 3.316, 0.0), (0.3827, 3.316, 0.2781), (0.3484, 3.393, 0.3869), (0.4077, 3.655, 0.7002), (0.2168, 3.698, 0.6569), (0.04865, 3.69, 0.4307), (-0.04179, 3.734, 0.4297), (0.003317, 4.004, 0.0008525), (-0.1447, 4.004, 0.4559), (-0.1811, 3.925, 0.5677), (0.4989, 3.158, 0.2221), (0.5342, 3.158, 0.1136), (0.4608, 3.177, 0.0), (0.3728, 3.177, 0.2709), (0.3166, 3.316, 0.3516), (0.2603, 3.393, 0.4509), (0.2532, 3.655, 0.769), (0.07558, 3.698, 0.6869), (-0.04189, 3.69, 0.4307), (-0.1301, 3.734, 0.4109), (0.003142, 4.004, 0.0008153), (-0.2363, 4.004, 0.4151), (-0.2951, 3.925, 0.517), (0.46, 3.089, 0.09778), (0.4296, 3.089, 0.1913), (0.5462, 3.158, 0.0), (0.4418, 3.158, 0.321), (0.3084, 3.177, 0.3425), (0.2365, 3.316, 0.4097), (0.1609, 3.393, 0.4951), (0.0879, 3.655, 0.8041), (-0.06882, 3.698, 0.6869), (-0.1305, 3.69, 0.4119), (-0.2127, 3.734, 0.3742), (0.002978, 4.004, 0.0007424), (-0.3173, 4.004, 0.3562), (-0.396, 3.925, 0.4436), (0.4972, 3.088, 0.2214), (0.5324, 3.088, 0.1132), (0.4703, 3.089, 0.0), (0.3805, 3.089, 0.2764), (0.3654, 3.158, 0.4059), (0.2304, 3.177, 0.3991), (0.1462, 3.316, 0.4499), (0.05442, 3.393, 0.5178), (-0.08114, 3.655, 0.8041), (-0.2101, 3.698, 0.6569), (-0.2132, 3.69, 0.3751), (-0.2857, 3.734, 0.3211), (0.002833, 4.004, 0.000637), (-0.3844, 4.004, 0.2817), (-0.4795, 3.925, 0.3509), (0.4279, 2.945, 0.1905), (0.4582, 2.945, 0.09739), (0.5443, 3.088, 0.0), (0.4403, 3.088, 0.3199), (0.3147, 3.089, 0.3495), (0.2731, 3.158, 0.473), (0.1424, 3.177, 0.4383), (0.04945, 3.316, 0.4705), (-0.05442, 3.393, 0.5178), (-0.2465, 3.655, 0.769), (-0.342, 3.698, 0.5982), (-0.2864, 3.69, 0.3219), (-0.3462, 3.734, 0.254), (0.002713, 4.004, 0.0005039), (-0.4345, 4.004, 0.195), (-0.5419, 3.925, 0.2428), (0.4186, 2.763, 0.1857), (0.4481, 2.763, 0.09494), (0.4684, 2.945, 0.0), (0.3789, 2.945, 0.2753), (0.3642, 3.088, 0.4045), (0.2351, 3.089, 0.4073), (0.1688, 3.158, 0.5194), (0.04817, 3.177, 0.4583), (-0.04945, 3.316, 0.4705), (-0.1609, 3.393, 0.4951), (-0.4009, 3.655, 0.7002), (-0.4588, 3.698, 0.5133), (-0.347, 3.69, 0.2546), (-0.3913, 3.734, 0.1757), (0.002623, 4.004, 0.0003487), (-0.4654, 4.004, 0.09965), (-0.5805, 3.925, 0.1241), (0.4238, 2.658, 0.1878), (0.4536, 2.658, 0.09599), (0.4581, 2.763, 2.828e-09), (0.3709, 2.763, 0.2684), (0.3134, 2.945, 0.3481), (0.2721, 3.088, 0.4714), (0.1453, 3.089, 0.4473), (0.05709, 3.158, 0.5432), (-0.04817, 3.177, 0.4583), (-0.1462, 3.316, 0.4499), (-0.2603, 3.393, 0.4509), (-0.5376, 3.655, 0.6009), (-0.5554, 3.698, 0.406), (-0.3923, 3.69, 0.1762), (-0.4193, 3.734, 0.08983), (0.002568, 4.004, 0.0001782), (-0.4759, 4.004, -6.258e-07), (-0.5935, 3.925, -7.659e-07), (0.4308, 2.492, 0.1911), (0.4612, 2.492, 0.09767), (0.4637, 2.658, 6.479e-09), (0.3755, 2.658, 0.2714), (0.307, 2.763, 0.3393), (0.2342, 2.945, 0.4057), (0.1682, 3.088, 0.5176), (0.04916, 3.089, 0.4677), (-0.05709, 3.158, 0.5432), (-0.1424, 3.177, 0.4383), (-0.2365, 3.316, 0.4097), (-0.3484, 3.393, 0.3869), (-0.6508, 3.655, 0.4753), (-0.6276, 3.698, 0.2809), (-0.4203, 3.69, 0.09005), (-0.4287, 3.734, -5.33e-07), (0.002549, 4.004, 2.3e-08), (-0.5805, 3.925, -0.1241), (-0.4654, 4.004, -0.09966), (0.444, 2.234, 0.197), (0.4753, 2.234, 0.1007), (0.4677, 2.536, 0.02556), (0.3817, 2.492, 0.2761), (0.3109, 2.658, 0.3431), (0.2298, 2.763, 0.3954), (0.1447, 2.945, 0.4455), (0.05689, 3.088, 0.5413), (-0.04916, 3.089, 0.4677), (-0.1688, 3.158, 0.5194), (-0.2304, 3.177, 0.3991), (-0.3166, 3.316, 0.3516), (-0.4212, 3.393, 0.306), (-0.7353, 3.655, 0.3289), (-0.6722, 3.698, 0.1436), (-0.4297, 3.69, -5.621e-07), (-0.4193, 3.734, -0.08984), (0.002568, 4.004, -0.0001782), (-0.5419, 3.925, -0.2428), (-0.4345, 4.004, -0.195), (0.4775, 1.965, 0.212), (0.5112, 1.965, 0.1083), (0.503, 2.235, 0.0194), (0.3933, 2.234, 0.2847), (0.316, 2.492, 0.3491), (0.4714, 2.492, 1.227e-06), (0.2329, 2.658, 0.3998), (0.1426, 2.763, 0.4343), (0.04896, 2.945, 0.4658), (-0.05689, 3.088, 0.5413), (-0.1453, 3.089, 0.4473), (-0.2731, 3.158, 0.473), (-0.3084, 3.177, 0.3425), (-0.3827, 3.316, 0.2781), (-0.4756, 3.393, 0.2118), (-0.7875, 3.655, 0.1681), (-0.6873, 3.698, -8.242e-07), (-0.4203, 3.69, -0.09005), (-0.3913, 3.734, -0.1757), (0.002623, 4.004, -0.0003486), (-0.4795, 3.925, -0.3509), (-0.3844, 4.004, -0.2817), (0.5346, 1.789, 0.2367), (0.5721, 1.789, 0.121), (0.5226, 1.965, 6.598e-09), (0.4231, 1.965, 0.3063), (0.3256, 2.234, 0.36), (0.2365, 2.492, 0.4068), (0.1447, 2.658, 0.4391), (0.04921, 2.763, 0.4541), (-0.04896, 2.945, 0.4658), (-0.1682, 3.088, 0.5176), (-0.2351, 3.089, 0.4073), (-0.3654, 3.158, 0.4059), (-0.3728, 3.177, 0.2709), (-0.4322, 3.316, 0.1924), (-0.5092, 3.393, 0.1082), (-0.8052, 3.655, -9.989e-07), (-0.6722, 3.698, -0.1436), (-0.3923, 3.69, -0.1762), (-0.3462, 3.734, -0.254), (0.002713, 4.004, -0.0005038), (-0.396, 3.925, -0.4436), (-0.3173, 4.004, -0.3562), (0.7113, 1.322, 0.316), (0.7615, 1.322, 0.1615), (0.5849, 1.789, 9.332e-09), (0.4737, 1.789, 0.342), (0.3502, 1.965, 0.3873), (0.2437, 2.234, 0.4195), (0.4967, 2.235, 0.009111), (0.1468, 2.492, 0.4468), (0.05027, 2.658, 0.4591), (-0.04625, 2.763, 0.4541), (-0.1447, 2.945, 0.4455), (-0.2721, 3.088, 0.4714), (-0.3147, 3.089, 0.3495), (-0.4418, 3.158, 0.321), (-0.421, 3.177, 0.1874), (-0.4628, 3.316, 0.09836), (-0.5206, 3.393, -7.078e-07), (-0.7875, 3.655, -0.1681), (-0.6276, 3.698, -0.2809), (-0.347, 3.69, -0.2546), (-0.2857, 3.734, -0.3211), (0.002833, 4.004, -0.000637), (-0.2951, 3.925, -0.517), (-0.2363, 4.004, -0.4151), (0.7907, 1.141, 0.3517), (0.8466, 1.141, 0.1798), (0.7785, 1.322, 3.998e-09), (0.6301, 1.322, 0.4566), (0.3923, 1.789, 0.4324), (0.262, 1.965, 0.4513), (0.1511, 2.234, 0.4607), (0.5226, 1.965, 1.38e-06), (0.4753, 2.234, -0.1007), (0.05076, 2.492, 0.4672), (-0.04625, 2.658, 0.4591), (-0.1396, 2.763, 0.4343), (-0.2342, 2.945, 0.4057), (-0.3642, 3.088, 0.4045), (-0.3805, 3.089, 0.2764), (-0.4989, 3.158, 0.2221), (-0.4508, 3.177, 0.09581), (-0.4731, 3.316, -5.588e-07), (-0.5092, 3.393, -0.1082), (-0.7353, 3.655, -0.3289), (-0.5554, 3.698, -0.406), (-0.2864, 3.69, -0.3219), (-0.2127, 3.734, -0.3742), (0.002978, 4.004, -0.0007423), (-0.1811, 3.925, -0.5677), (-0.1447, 4.004, -0.4559), (0.8481, 1.018, 0.3772), (0.908, 1.018, 0.1928), (0.8655, 1.141, 4.156e-09), (0.7004, 1.141, 0.5082), (0.5215, 1.322, 0.5773), (0.2939, 1.789, 0.5039), (0.1625, 1.965, 0.4956), (0.0521, 2.234, 0.4817), (0.5112, 1.965, -0.1083), (0.4612, 2.492, -0.09767), (-0.04745, 2.492, 0.4672), (-0.1407, 2.658, 0.4391), (-0.2268, 2.763, 0.3954), (-0.3134, 2.945, 0.3481), (-0.4403, 3.088, 0.3199), (-0.4296, 3.089, 0.1913), (-0.5342, 3.158, 0.1136), (-0.4608, 3.177, -6.109e-07), (-0.4628, 3.316, -0.09836), (-0.4756, 3.393, -0.2118), (-0.6507, 3.655, -0.4753), (-0.4588, 3.698, -0.5133), (-0.2132, 3.69, -0.3751), (-0.1301, 3.734, -0.4109), (0.003142, 4.004, -0.0008152), (-0.05902, 3.925, -0.5937), (-0.04669, 4.004, -0.4767), (0.9594, 0.8857, 0.4272), (1.027, 0.8857, 0.2183), (0.9282, 1.018, 4.156e-09), (0.7511, 1.018, 0.5451), (0.5794, 1.141, 0.6425), (0.3901, 1.322, 0.6728), (0.1828, 1.789, 0.5534), (0.05594, 1.965, 0.5183), (-0.04916, 2.234, 0.4817), (0.5849, 1.789, 1.578e-06), (0.5721, 1.789, -0.121), (0.4775, 1.965, -0.212), (0.444, 2.234, -0.197), (0.4308, 2.492, -0.1911), (0.4536, 2.658, -0.09599), (0.4637, 2.658, 1.316e-06), (-0.1435, 2.492, 0.4468), (-0.2288, 2.658, 0.3998), (-0.3041, 2.763, 0.3393), (-0.3789, 2.945, 0.2753), (-0.4972, 3.088, 0.2214), (-0.46, 3.089, 0.09778), (-0.5462, 3.158, -6.184e-07), (-0.4508, 3.177, -0.09581), (-0.4322, 3.316, -0.1924), (-0.4212, 3.393, -0.306), (-0.5376, 3.655, -0.6009), (-0.342, 3.698, -0.5982), (-0.1305, 3.69, -0.4119), (-0.04178, 3.734, -0.4297), (0.003317, 4.004, -0.0008525), (0.06578, 3.925, -0.5937), (0.05351, 4.004, -0.4767), (1.002, 0.7143, 0.4462), (1.073, 0.7143, 0.2281), (1.05, 0.8857, 0.0), (0.8496, 0.8857, 0.6173), (0.6214, 1.018, 0.6892), (0.4332, 1.141, 0.7488), (0.2417, 1.322, 0.7388), (0.06383, 1.789, 0.5787), (-0.053, 1.965, 0.5183), (-0.1482, 2.234, 0.4607), (0.7785, 1.322, 2.032e-06), (0.7615, 1.322, -0.1615), (0.5346, 1.789, -0.2367), (0.4231, 1.965, -0.3063), (0.3933, 2.234, -0.2847), (0.3817, 2.492, -0.2761), (0.4238, 2.658, -0.1878), (0.4481, 2.763, -0.09494), (0.4581, 2.763, 1.105e-06), (-0.2332, 2.492, 0.4068), (-0.3069, 2.658, 0.3431), (-0.3679, 2.763, 0.2684), (-0.4279, 2.945, 0.1905), (-0.5324, 3.088, 0.1132), (-0.4703, 3.089, -6.482e-07), (-0.5342, 3.158, -0.1136), (-0.421, 3.177, -0.1874), (-0.3827, 3.316, -0.2781), (-0.3484, 3.393, -0.3869), (-0.4009, 3.655, -0.7002), (-0.2101, 3.698, -0.6569), (-0.04189, 3.69, -0.4307), (0.04855, 3.734, -0.4297), (0.003496, 4.004, -0.0008525), (0.1878, 3.925, -0.5677), (0.1515, 4.004, -0.4559), (0.9234, 0.5952, 0.4111), (0.9887, 0.5952, 0.2102), (1.097, 0.7143, 0.0), (0.8876, 0.7143, 0.6449), (0.7027, 0.8857, 0.7805), (0.4645, 1.018, 0.8031), (0.268, 1.141, 0.8223), (0.08285, 1.322, 0.7726), (-0.05781, 1.789, 0.5787), (-0.1596, 1.965, 0.4956), (-0.2407, 2.234, 0.4195), (0.8655, 1.141, 2.41e-06), (0.8466, 1.141, -0.1798), (0.7113, 1.322, -0.316), (0.4737, 1.789, -0.342), (0.3502, 1.965, -0.3873), (0.3256, 2.234, -0.36), (0.316, 2.492, -0.3491), (0.3755, 2.658, -0.2714), (0.4186, 2.763, -0.1857), (0.4582, 2.945, -0.09739), (0.4684, 2.945, 1.289e-06), (-0.3127, 2.492, 0.3491), (-0.3715, 2.658, 0.2714), (-0.4157, 2.763, 0.1857), (-0.4582, 2.945, 0.09739), (-0.5443, 3.088, -6.557e-07), (-0.46, 3.089, -0.09778), (-0.4989, 3.158, -0.2221), (-0.3728, 3.177, -0.2709), (-0.3166, 3.316, -0.3516), (-0.2603, 3.393, -0.4509), (-0.2465, 3.655, -0.769), (-0.06882, 3.698, -0.6869), (0.04865, 3.69, -0.4307), (0.1369, 3.734, -0.4109), (0.003671, 4.004, -0.0008152), (0.3018, 3.925, -0.517), (0.2431, 4.004, -0.4151), (1.036, 0.4762, 0.4611), (1.109, 0.4762, 0.2357), (1.011, 0.5952, 0.0), (0.8177, 0.5952, 0.5941), (0.7341, 0.7143, 0.8153), (0.5251, 0.8857, 0.9095), (0.2874, 1.018, 0.882), (0.09124, 1.141, 0.8599), (-0.07955, 1.322, 0.7726), (-0.1768, 1.789, 0.5534), (-0.2591, 1.965, 0.4513), (-0.3226, 2.234, 0.36), (0.9282, 1.018, 2.339e-06), (0.908, 1.018, -0.1928), (0.7907, 1.141, -0.3517), (0.6301, 1.322, -0.4566), (0.3923, 1.789, -0.4324), (0.262, 1.965, -0.4513), (0.2437, 2.234, -0.4195), (0.2365, 2.492, -0.4068), (0.3109, 2.658, -0.3431), (0.3709, 2.763, -0.2684), (0.4279, 2.945, -0.1905), (0.5324, 3.088, -0.1132), (0.5443, 3.088, 1.438e-06), (-0.3784, 2.492, 0.2761), (-0.4197, 2.658, 0.1878), (-0.4452, 2.763, 0.09494), (-0.4684, 2.945, -6.035e-07), (-0.5324, 3.088, -0.1132), (-0.4296, 3.089, -0.1913), (-0.4418, 3.158, -0.321), (-0.3084, 3.177, -0.3425), (-0.2365, 3.316, -0.4097), (-0.1609, 3.393, -0.4951), (-0.08114, 3.655, -0.8041), (0.07558, 3.698, -0.6869), (0.1372, 3.69, -0.4119), (0.2194, 3.734, -0.3742), (0.003835, 4.004, -0.0007423), (0.4028, 3.925, -0.4436), (0.3241, 4.004, -0.3562), (1.114, 0.3682, 0.233), (1.134, 0.4762, 0.0), (0.9171, 0.4762, 0.6663), (0.6763, 0.5952, 0.7512), (0.5486, 0.7143, 0.9501), (0.3245, 0.8857, 0.9988), (0.09779, 1.018, 0.9223), (-0.08952, 1.141, 0.8599), (-0.2384, 1.322, 0.7388), (-0.2879, 1.789, 0.5039), (-0.3472, 1.965, 0.3873), (-0.3904, 2.234, 0.2847), (1.05, 0.8857, 2.861e-06), (1.027, 0.8857, -0.2183), (0.8481, 1.018, -0.3772), (0.7004, 1.141, -0.5082), (0.5215, 1.322, -0.5773), (0.2939, 1.789, -0.5039), (0.1625, 1.965, -0.4956), (0.1512, 2.234, -0.4607), (0.1468, 2.492, -0.4468), (0.2329, 2.658, -0.3998), (0.307, 2.763, -0.3393), (0.3789, 2.945, -0.2753), (0.4972, 3.088, -0.2214), (0.46, 3.089, -0.09778), (0.4703, 3.089, 1.289e-06), (-0.4275, 2.492, 0.1911), (-0.4496, 2.658, 0.09599), (-0.4551, 2.763, -5.199e-07), (-0.4582, 2.945, -0.09739), (-0.4972, 3.088, -0.2214), (-0.3805, 3.089, -0.2764), (-0.3654, 3.158, -0.4059), (-0.2304, 3.177, -0.3991), (-0.1462, 3.316, -0.4499), (-0.05442, 3.393, -0.5178), (0.0879, 3.655, -0.8041), (0.2168, 3.698, -0.6569), (0.2199, 3.69, -0.3751), (0.2925, 3.734, -0.3211), (0.00398, 4.004, -0.000637), (0.4863, 3.925, -0.3509), (0.3912, 4.004, -0.2817), (1.041, 0.3682, 0.4596), (1.138, 0.3682, -0.003766), (0.7585, 0.4762, 0.8424), (0.5054, 0.5952, 0.8754), (0.339, 0.7143, 1.043), (0.1098, 0.8857, 1.044), (-0.09608, 1.018, 0.9223), (-0.2663, 1.141, 0.8223), (-0.3868, 1.322, 0.6728), (-0.3863, 1.789, 0.4324), (-0.4201, 1.965, 0.3063), (-0.441, 2.234, 0.197), (1.097, 0.7143, 2.876e-06), (1.073, 0.7143, -0.2281), (0.9594, 0.8857, -0.4272), (0.7511, 1.018, -0.5451), (0.5794, 1.141, -0.6425), (0.3901, 1.322, -0.6728), (0.1828, 1.789, -0.5534), (0.05594, 1.965, -0.5183), (0.0521, 2.234, -0.4817), (0.05076, 2.492, -0.4672), (0.1447, 2.658, -0.4391), (0.2298, 2.763, -0.3954), (0.3134, 2.945, -0.3481), (0.4403, 3.088, -0.3199), (0.4296, 3.089, -0.1913), (0.5342, 3.158, -0.1136), (0.5462, 3.158, 1.349e-06), (-0.4579, 2.492, 0.09767), (-0.4597, 2.658, -6.484e-07), (-0.4452, 2.763, -0.09494), (-0.4279, 2.945, -0.1905), (-0.4403, 3.088, -0.3199), (-0.3147, 3.089, -0.3495), (-0.2731, 3.158, -0.473), (-0.1424, 3.177, -0.4383), (-0.04945, 3.316, -0.4705), (0.05442, 3.393, -0.5178), (0.2532, 3.655, -0.769), (0.3487, 3.698, -0.5982), (0.2932, 3.69, -0.3219), (0.3529, 3.734, -0.254), (0.0041, 4.004, -0.0005038), (0.5487, 3.925, -0.2428), (0.4413, 4.004, -0.195), (1.01, 0.2381, 0.2146), (1.032, 0.2381, 0.0), (0.9231, 0.3682, 0.666), (0.5668, 0.4762, 0.9817), (0.3123, 0.5952, 0.9613), (0.1147, 0.7143, 1.091), (-0.1098, 0.8857, 1.044), (-0.2857, 1.018, 0.882), (-0.4315, 1.141, 0.7488), (-0.5182, 1.322, 0.5773), (-0.4677, 1.789, 0.342), (-0.4746, 1.965, 0.212), (-0.4723, 2.234, 0.1007), (0.9887, 0.5952, -0.2102), (1.011, 0.5952, 2.787e-06), (1.002, 0.7143, -0.4462), (0.8496, 0.8857, -0.6173), (0.6214, 1.018, -0.6892), (0.4332, 1.141, -0.7488), (0.2417, 1.322, -0.7388), (0.06383, 1.789, -0.5787), (-0.053, 1.965, -0.5183), (-0.04916, 2.234, -0.4817), (-0.04745, 2.492, -0.4672), (0.05027, 2.658, -0.4591), (0.1426, 2.763, -0.4343), (0.2342, 2.945, -0.4057), (0.3642, 3.088, -0.4045), (0.3805, 3.089, -0.2764), (0.4989, 3.158, -0.2221), (0.4508, 3.177, -0.09581), (0.4608, 3.177, 1.214e-06), (-0.4681, 2.492, -6.008e-07), (-0.4496, 2.658, -0.09599), (-0.4157, 2.763, -0.1857), (-0.3789, 2.945, -0.2753), (-0.3642, 3.088, -0.4045), (-0.2351, 3.089, -0.4073), (-0.1688, 3.158, -0.5194), (-0.04817, 3.177, -0.4583), (0.04945, 3.316, -0.4705), (0.1609, 3.393, -0.4951), (0.4077, 3.655, -0.7002), (0.4656, 3.698, -0.5133), (0.3538, 3.69, -0.2546), (0.3981, 3.734, -0.1757), (0.004189, 4.004, -0.0003486), (0.5873, 3.925, -0.1241), (0.4722, 4.004, -0.09965), (0.9431, 0.2381, 0.4199), (0.7645, 0.3682, 0.8434), (0.3503, 0.4762, 1.078), (0.1057, 0.5952, 1.005), (-0.1147, 0.7143, 1.091), (-0.3245, 0.8857, 0.9988), (-0.4628, 1.018, 0.8031), (-0.5777, 1.141, 0.6425), (-0.6268, 1.322, 0.4566), (-0.5285, 1.789, 0.2367), (-0.5083, 1.965, 0.1083), (-0.4829, 2.234, -5.582e-07), (1.134, 0.4762, 3.189e-06), (1.109, 0.4762, -0.2357), (0.9234, 0.5952, -0.4111), (0.8876, 0.7143, -0.6449), (0.7027, 0.8857, -0.7805), (0.4645, 1.018, -0.8031), (0.268, 1.141, -0.8223), (0.08285, 1.322, -0.7726), (-0.05781, 1.789, -0.5787), (-0.1596, 1.965, -0.4956), (-0.1482, 2.234, -0.4607), (-0.1435, 2.492, -0.4468), (-0.04624, 2.658, -0.4591), (0.04921, 2.763, -0.4541), (0.1447, 2.945, -0.4455), (0.2721, 3.088, -0.4714), (0.3147, 3.089, -0.3495), (0.4418, 3.158, -0.321), (0.421, 3.177, -0.1874), (0.4628, 3.316, -0.09836), (0.4731, 3.316, 1.177e-06), (-0.4579, 2.492, -0.09767), (-0.4197, 2.658, -0.1878), (-0.3679, 2.763, -0.2684), (-0.3134, 2.945, -0.3481), (-0.2721, 3.088, -0.4714), (-0.1453, 3.089, -0.4473), (-0.05709, 3.158, -0.5432), (0.04817, 3.177, -0.4583), (0.1462, 3.316, -0.4499), (0.2603, 3.393, -0.4509), (0.5444, 3.655, -0.6009), (0.5622, 3.698, -0.406), (0.399, 3.69, -0.1762), (0.426, 3.734, -0.08983), (0.004245, 4.004, -0.0001782), (0.6003, 3.925, 1.645e-06), (0.4827, 4.004, 1.288e-06), (1.016, 0.119, 0.4522), (1.088, 0.119, 0.2312), (1.112, 0.119, 0.0), (0.8352, 0.2381, 0.6068), (0.5724, 0.3682, 0.9839), (0.1185, 0.4762, 1.127), (-0.1057, 0.5952, 1.005), (-0.339, 0.7143, 1.043), (-0.5251, 0.8857, 0.9095), (-0.6197, 1.018, 0.6892), (-0.6986, 1.141, 0.5082), (-0.708, 1.322, 0.316), (-0.5661, 1.789, 0.121), (-0.5196, 1.965, -6.569e-07), (-0.4723, 2.234, -0.1007), (1.113, 0.3682, -0.2403), (1.036, 0.4762, -0.4611), (0.8177, 0.5952, -0.5941), (0.7341, 0.7143, -0.8153), (0.5251, 0.8857, -0.9095), (0.2874, 1.018, -0.882), (0.09124, 1.141, -0.8599), (-0.07955, 1.322, -0.7726), (-0.1768, 1.789, -0.5534), (-0.2591, 1.965, -0.4513), (-0.2407, 2.234, -0.4195), (-0.2332, 2.492, -0.4068), (-0.1407, 2.658, -0.4391), (-0.04625, 2.763, -0.4541), (0.04896, 2.945, -0.4658), (0.1682, 3.088, -0.5176), (0.2351, 3.089, -0.4073), (0.3655, 3.158, -0.4059), (0.3728, 3.177, -0.2709), (0.4322, 3.316, -0.1924), (0.5092, 3.393, -0.1082), (0.5206, 3.393, 1.416e-06), (-0.4275, 2.492, -0.1911), (-0.3715, 2.658, -0.2714), (-0.3041, 2.763, -0.3393), (-0.2342, 2.945, -0.4057), (-0.1682, 3.088, -0.5176), (-0.04916, 3.089, -0.4677), (0.05709, 3.158, -0.5432), (0.1424, 3.177, -0.4383), (0.2365, 3.316, -0.4097), (0.3484, 3.393, -0.3869), (0.6575, 3.655, -0.4753), (0.6344, 3.698, -0.2809), (0.427, 3.69, -0.09005), (0.4355, 3.734, 1.127e-06), (0.004264, 4.004, 2.649e-08), (1.049, 1.192e-07, 0.4668), (1.123, 1.192e-07, 0.2386), (0.8995, 0.119, 0.6535), (1.148, 1.192e-07, 0.0), (0.6908, 0.2381, 0.7672), (0.3553, 0.3682, 1.081), (-0.1185, 0.4762, 1.127), (-0.3123, 0.5952, 0.9613), (-0.5486, 0.7143, 0.9501), (-0.7027, 0.8857, 0.7805), (-0.7494, 1.018, 0.5451), (-0.789, 1.141, 0.3517), (-0.7582, 1.322, 0.1615), (-0.5788, 1.789, -7.54e-07), (-0.5083, 1.965, -0.1083), (-0.441, 2.234, -0.197), (1.138, 0.3682, -0.003763), (1.038, 0.3682, -0.4664), (0.9171, 0.4762, -0.6663), (0.6763, 0.5952, -0.7512), (0.5486, 0.7143, -0.9501), (0.3245, 0.8857, -0.9988), (0.0978, 1.018, -0.9223), (-0.08952, 1.141, -0.8599), (-0.2384, 1.322, -0.7388), (-0.2879, 1.789, -0.5039), (-0.3472, 1.965, -0.3873), (-0.3226, 2.234, -0.36), (-0.3127, 2.492, -0.3491), (-0.2288, 2.658, -0.3998), (-0.1396, 2.763, -0.4343), (-0.04896, 2.945, -0.4658), (0.05689, 3.088, -0.5413), (0.1453, 3.089, -0.4473), (0.2731, 3.158, -0.473), (0.3084, 3.177, -0.3425), (0.3827, 3.316, -0.2781), (0.4756, 3.393, -0.2118), (0.7943, 3.655, -0.1681), (0.8119, 3.655, 2.064e-06), (-0.3784, 2.492, -0.2761), (-0.3069, 2.658, -0.3431), (-0.2268, 2.763, -0.3954), (-0.1447, 2.945, -0.4455), (-0.05689, 3.088, -0.5413), (0.04916, 3.089, -0.4677), (0.1688, 3.158, -0.5194), (0.2304, 3.177, -0.3991), (0.3166, 3.316, -0.3516), (0.4212, 3.393, -0.306), (0.742, 3.655, -0.3289), (0.679, 3.698, -0.1436), (0.4365, 3.69, 1.167e-06), (0.001749, 1.192e-07, 0.0003718), (0.001634, 1.192e-07, 0.0007274), (0.9285, 1.192e-07, 0.6746), (0.744, 0.119, 0.8263), (0.001788, 1.192e-07, 0.0), (0.5162, 0.2381, 0.8941), (0.1227, 0.3682, 1.132), (-0.3503, 0.4762, 1.078), (-0.5054, 0.5952, 0.8754), (-0.7341, 0.7143, 0.8153), (-0.8496, 0.8857, 0.6173), (-0.8463, 1.018, 0.3772), (-0.8449, 1.141, 0.1798), (-0.5661, 1.789, -0.121), (-0.4746, 1.965, -0.212), (-0.3904, 2.234, -0.2847), (1.01, 0.2381, -0.2146), (0.9431, 0.2381, -0.4199), (0.9187, 0.3682, -0.6721), (0.7585, 0.4762, -0.8424), (0.5054, 0.5952, -0.8754), (0.339, 0.7143, -1.043), (0.1098, 0.8857, -1.044), (-0.09608, 1.018, -0.9223), (-0.2663, 1.141, -0.8223), (-0.3868, 1.322, -0.6728), (-0.3863, 1.789, -0.4324), (-0.4201, 1.965, -0.3063), (0.6941, 3.698, 1.889e-06), (0.001447, 1.192e-07, 0.001051), (0.768, 1.192e-07, 0.8529), (0.5559, 0.119, 0.9629), (0.319, 0.2381, 0.9818), (-0.1152, 0.3682, 1.132), (-0.5668, 0.4762, 0.9817), (-0.6763, 0.5952, 0.7512), (-0.8876, 0.7143, 0.6449), (-0.9594, 0.8857, 0.4272), (-0.9063, 1.018, 0.1928), (-0.7658, 1.309, -0.002806), (-0.5285, 1.789, -0.2367), (1.032, 0.2381, 2.712e-06), (0.8352, 0.2381, -0.6068), (0.7589, 0.3682, -0.8485), (0.5668, 0.4762, -0.9817), (0.3123, 0.5952, -0.9613), (0.1147, 0.7143, -1.091), (-0.1098, 0.8857, -1.044), (-0.2857, 1.018, -0.882), (-0.4315, 1.141, -0.7488), (-0.5182, 1.322, -0.5773), (-0.4677, 1.789, -0.342), (0.001197, 1.192e-07, 0.001329), (0.5739, 1.192e-07, 0.994), (0.3436, 0.119, 1.057), (0.1079, 0.2381, 1.027), (-0.3482, 0.3682, 1.084), (-0.7585, 0.4762, 0.8424), (-0.8177, 0.5952, 0.5941), (-1.002, 0.7143, 0.4462), (-1.027, 0.8857, 0.2183), (-0.8773, 1.135, -1.196e-06), (-0.7564, 1.329, -0.1607), (1.112, 0.119, 3.129e-06), (1.088, 0.119, -0.2312), (1.016, 0.119, -0.4522), (0.8995, 0.119, -0.6535), (0.6908, 0.2381, -0.7672), (0.5659, 0.3682, -0.9877), (0.3503, 0.4762, -1.078), (0.1057, 0.5952, -1.005), (-0.1147, 0.7143, -1.091), (-0.3245, 0.8857, -0.9988), (-0.4628, 1.018, -0.8031), (-0.5777, 1.141, -0.6425), (-0.6268, 1.322, -0.4566), (0.0008942, 1.192e-07, 0.001549), (0.3547, 1.192e-07, 1.092), (0.1162, 0.119, 1.106), (-0.1079, 0.2381, 1.027), (-0.5659, 0.3682, 0.9877), (-0.9171, 0.4762, 0.6663), (-0.9234, 0.5952, 0.4111), (-1.073, 0.7143, 0.2281), (-0.9156, 1.016, -9.721e-07), (-0.708, 1.322, -0.316), (1.148, 1.192e-07, 3.114e-06), (1.123, 1.192e-07, -0.2386), (1.049, 1.192e-07, -0.4668), (0.9286, 1.192e-07, -0.6746), (0.744, 0.119, -0.8263), (0.5162, 0.2381, -0.8941), (0.3482, 0.3682, -1.084), (0.1185, 0.4762, -1.127), (-0.1057, 0.5952, -1.005), (-0.339, 0.7143, -1.043), (-0.5251, 0.8857, -0.9095), (-0.6197, 1.018, -0.6892), (-0.6986, 1.141, -0.5082), (0.0005526, 1.192e-07, 0.001701), (0.12, 1.192e-07, 1.141), (-0.1162, 0.119, 1.106), (-0.319, 0.2381, 0.9818), (-0.7589, 0.3682, 0.8485), (-1.036, 0.4762, 0.4611), (-0.9887, 0.5952, 0.2102), (-1.097, 0.7143, -1.475e-06), (-1.05, 0.8857, -1.49e-06), (-0.8449, 1.141, -0.1798), (-0.789, 1.141, -0.3517), (0.001749, 1.192e-07, -0.0003718), (0.001788, 1.192e-07, 4.948e-09), (0.001634, 1.192e-07, -0.0007274), (0.001447, 1.192e-07, -0.001051), (0.768, 1.192e-07, -0.8529), (0.5559, 0.119, -0.9629), (0.319, 0.2381, -0.9818), (0.1152, 0.3682, -1.132), (-0.1185, 0.4762, -1.127), (-0.3123, 0.5952, -0.9613), (-0.5486, 0.7143, -0.9501), (-0.7027, 0.8857, -0.7805), (-0.7494, 1.018, -0.5451), (0.0001869, 1.192e-07, 0.001779), (-0.12, 1.192e-07, 1.141), (-0.3436, 0.119, 1.057), (-0.5162, 0.2381, 0.8941), (-0.9187, 0.3682, 0.6721), (-1.109, 0.4762, 0.2357), (-1.011, 0.5952, -1.371e-06), (-1.027, 0.8857, -0.2184), (-1.073, 0.7143, -0.2281), (-0.9063, 1.018, -0.1928), (-0.8463, 1.018, -0.3772), (0.001197, 1.192e-07, -0.001329), (0.5739, 1.192e-07, -0.994), (0.3436, 0.119, -1.057), (0.1079, 0.2381, -1.027), (-0.1227, 0.3682, -1.132), (-0.3503, 0.4762, -1.078), (-0.5054, 0.5952, -0.8754), (-0.7341, 0.7143, -0.8153), (-0.8496, 0.8857, -0.6173), (-0.0001869, 1.192e-07, 0.001779), (-0.3547, 1.192e-07, 1.092), (-0.5559, 0.119, 0.9629), (-0.6908, 0.2381, 0.7672), (-1.038, 0.3682, 0.4664), (-1.134, 0.4762, -1.58e-06), (-0.9887, 0.5952, -0.2102), (-0.9594, 0.8857, -0.4272), (-1.002, 0.7143, -0.4462), (0.0008942, 1.192e-07, -0.001549), (0.3547, 1.192e-07, -1.092), (0.1162, 0.119, -1.106), (-0.1079, 0.2381, -1.027), (-0.3553, 0.3682, -1.081), (-0.5668, 0.4762, -0.9817), (-0.6763, 0.5952, -0.7512), (-0.8876, 0.7143, -0.6449), (-0.0005526, 1.192e-07, 0.001701), (-0.5739, 1.192e-07, 0.994), (-0.744, 0.119, 0.8263), (-0.8352, 0.2381, 0.6068), (-1.113, 0.3682, 0.2404), (-1.109, 0.4762, -0.2357), (-0.9234, 0.5952, -0.4111), (0.0005526, 1.192e-07, -0.001701), (0.12, 1.192e-07, -1.141), (-0.1162, 0.119, -1.106), (-0.319, 0.2381, -0.9818), (-0.5724, 0.3682, -0.9839), (-0.7585, 0.4762, -0.8424), (-0.8177, 0.5952, -0.5941), (-0.0008942, 1.192e-07, 0.001549), (-0.768, 1.192e-07, 0.8529), (-0.8995, 0.119, 0.6535), (-0.9431, 0.2381, 0.4199), (-1.138, 0.3682, 0.003765), (-1.036, 0.4762, -0.4611), (0.0001869, 1.192e-07, -0.001779), (-0.12, 1.192e-07, -1.141), (-0.3436, 0.119, -1.057), (-0.5162, 0.2381, -0.8941), (-0.7645, 0.3682, -0.8434), (-0.9171, 0.4762, -0.6663), (-0.001197, 1.192e-07, 0.001329), (-0.9286, 1.192e-07, 0.6746), (-1.016, 0.119, 0.4522), (-1.01, 0.2381, 0.2146), (-1.114, 0.3682, -0.233), (-0.0001869, 1.192e-07, -0.001779), (-0.3547, 1.192e-07, -1.092), (-0.5559, 0.119, -0.9629), (-0.6908, 0.2381, -0.7672), (-0.9231, 0.3682, -0.666), (-0.001447, 1.192e-07, 0.001051), (-1.049, 1.192e-07, 0.4668), (-1.088, 0.119, 0.2312), (-1.032, 0.2381, -1.431e-06), (-1.041, 0.3682, -0.4596), (-0.0005526, 1.192e-07, -0.001701), (-0.5739, 1.192e-07, -0.994), (-0.744, 0.119, -0.8263), (-0.8352, 0.2381, -0.6068), (-0.001634, 1.192e-07, 0.0007274), (-1.123, 1.192e-07, 0.2386), (-1.112, 0.119, -1.594e-06), (-1.01, 0.2381, -0.2146), (-0.0008942, 1.192e-07, -0.001549), (-0.768, 1.192e-07, -0.8529), (-0.8995, 0.119, -0.6535), (-0.9431, 0.2381, -0.4199), (-0.001749, 1.192e-07, 0.0003718), (-1.148, 1.192e-07, -1.624e-06), (-1.088, 0.119, -0.2312), (-0.001197, 1.192e-07, -0.001329), (-0.9285, 1.192e-07, -0.6746), (-1.016, 0.119, -0.4522), (-0.001788, 1.192e-07, -2.328e-09), (-1.123, 1.192e-07, -0.2386), (-0.001447, 1.192e-07, -0.001051), (-1.049, 1.192e-07, -0.4668), (-0.001749, 1.192e-07, -0.0003718), (-0.001634, 1.192e-07, -0.0007274), (0.4967, 2.235, 0.009111), (0.5226, 1.965, 6.598e-09), (0.4714, 2.492, 1.227e-06), (0.5127, 3.971, 4.725e-08), (0.4615, 3.908, 3.082e-08), (0.5127, 3.971, 3.163e-08), (0.5127, 3.971, 4.725e-08), (0.4994, 3.971, -0.1034), (0.5127, 3.971, -1.615e-05), (0.4969, 3.97, -0.1221), (0.5002, 3.972, -0.1056), (0.003811, 3.703, 0.001329), (0.002444, 3.702, 0.001039), (0.00451, 3.703, 0.0008216), (0.004078, 3.703, 0.001211), (0.003525, 3.703, 0.00139), (0.002283, 3.702, 0.0008593), (0.004315, 3.703, 0.001039), (0.002947, 3.702, 0.001329), (0.00268, 3.702, 0.001211), (0.003233, 3.702, 0.00139), (0.002249, 3.702, 0.0008216), (0.002195, 3.702, 0.0007287), (0.4615, 3.908, 3.082e-08), (0.5127, 3.971, 4.725e-08), (0.5127, 3.971, 3.444e-08)], [], [(0, 1, 2, 3), (715, 663, 662, 714), (83, 84, 97, 98), (48, 47, 58, 59), (98, 97, 112, 113), (663, 563, 612, 662), (0, 3, 8, 9), (563, 473, 517, 612), (13, 5, 4, 12), (767, 715, 714, 768), (324, 297, 296, 323), (37, 29, 28, 38), (204, 184, 164, 183), (49, 37, 48, 60), (518, 474, 432, 473), (49, 39, 29, 37), (358, 325, 297, 324), (771, 717, 715, 767), (22, 14, 5, 13), (564, 518, 473, 563), (7, 16, 8, 3), (114, 98, 113, 130), (664, 564, 563, 663), (60, 48, 59, 72), (114, 99, 83, 98), (717, 664, 663, 715), (6, 7, 3, 2), (130, 113, 129, 147), (85, 71, 83, 99), (394, 358, 324, 357), (272, 248, 225, 247), (165, 147, 129, 146), (85, 72, 59, 71), (6, 2, 5, 14), (248, 226, 203, 225), (394, 357, 393, 433), (22, 13, 21, 30), (298, 272, 247, 271), (184, 165, 146, 164), (226, 204, 183, 203), (433, 393, 432, 474), (30, 21, 29, 39), (325, 298, 271, 297), (1, 0, 10, 11), (714, 662, 716, 769), (84, 100, 115, 97), (47, 61, 73, 58), (97, 115, 131, 112), (662, 612, 665, 716), (10, 0, 9, 17), (612, 517, 565, 665), (12, 4, 15, 23), (714, 769, 796, 768), (323, 296, 326, 359), (38, 28, 40, 50), (113, 112, 128, 129), (83, 71, 70, 84), (357, 324, 323, 356), (247, 225, 224, 246), (146, 129, 128, 145), (59, 58, 70, 71), (2, 1, 4, 5), (225, 203, 202, 224), (357, 356, 392, 393), (13, 12, 20, 21), (271, 247, 246, 270), (164, 146, 145, 163), (203, 183, 182, 202), (393, 392, 431, 432), (21, 20, 28, 29), (297, 271, 270, 296), (183, 164, 163, 182), (37, 38, 47, 48), (473, 432, 431, 517), (115, 132, 149, 131), (716, 665, 718, 770), (17, 25, 18, 10), (665, 565, 613, 718), (23, 15, 24, 32), (796, 769, 797, 819), (359, 326, 360, 396), (50, 40, 51, 62), (565, 475, 519, 613), (50, 62, 74, 61), (205, 185, 206, 228), (326, 299, 327, 360), (31, 41, 51, 40), (475, 434, 476, 519), (227, 205, 228, 250), (112, 131, 148, 128), (84, 70, 86, 100), (356, 323, 359, 395), (246, 224, 249, 273), (145, 128, 148, 166), (70, 58, 73, 86), (1, 11, 15, 4), (224, 202, 227, 249), (356, 395, 434, 392), (20, 12, 23, 31), (270, 246, 273, 299), (163, 145, 166, 185), (202, 182, 205, 227), (431, 392, 434, 475), (20, 31, 40, 28), (296, 270, 299, 326), (182, 163, 185, 205), (38, 50, 61, 47), (517, 431, 475, 565), (396, 360, 397, 436), (62, 51, 63, 75), (613, 519, 566, 666), (74, 62, 75, 88), (206, 229, 251, 228), (327, 361, 397, 360), (41, 52, 63, 51), (519, 476, 520, 566), (228, 251, 275, 250), (186, 208, 229, 206), (300, 328, 361, 327), (41, 32, 42, 52), (476, 435, 477, 520), (250, 275, 301, 274), (19, 27, 33, 24), (87, 102, 117, 101), (167, 187, 208, 186), (274, 301, 328, 300), (61, 74, 87, 73), (100, 116, 132, 115), (769, 716, 770, 797), (11, 10, 18, 19), (131, 149, 167, 148), (100, 86, 101, 116), (395, 359, 396, 435), (273, 249, 274, 300), (166, 148, 167, 186), (86, 73, 87, 101), (11, 19, 24, 15), (249, 227, 250, 274), (395, 435, 476, 434), (31, 23, 32, 41), (299, 273, 300, 327), (185, 166, 186, 206), (566, 520, 567, 614), (251, 276, 302, 275), (208, 230, 253, 229), (328, 362, 398, 361), (52, 42, 53, 64), (520, 477, 521, 567), (275, 302, 329, 301), (33, 27, 36, 43), (102, 118, 134, 117), (187, 209, 230, 208), (301, 329, 362, 328), (436, 478, 521, 477), (133, 117, 134, 151), (187, 168, 188, 209), (27, 26, 35, 36), (798, 821, 844, 820), (133, 151, 169, 150), (102, 88, 103, 118), (819, 797, 820, 843), (24, 33, 42, 32), (718, 613, 666, 772), (18, 25, 34, 26), (149, 132, 150, 168), (718, 772, 798, 770), (87, 74, 88, 102), (116, 133, 150, 132), (770, 798, 820, 797), (19, 18, 26, 27), (167, 149, 168, 187), (116, 101, 117, 133), (396, 436, 477, 435), (118, 135, 152, 134), (209, 231, 254, 230), (329, 363, 399, 362), (478, 522, 568, 521), (151, 134, 152, 170), (209, 188, 210, 231), (36, 35, 45, 46), (821, 845, 867, 844), (151, 170, 189, 169), (118, 103, 119, 135), (188, 169, 189, 210), (799, 822, 845, 821), (44, 55, 45, 35), (52, 64, 76, 63), (361, 398, 437, 397), (229, 253, 276, 251), (88, 75, 89, 103), (666, 566, 614, 719), (75, 63, 76, 89), (436, 397, 437, 478), (820, 844, 866, 843), (33, 43, 53, 42), (772, 666, 719, 799), (34, 44, 35, 26), (772, 799, 821, 798), (168, 150, 169, 188), (867, 845, 868, 891), (170, 190, 211, 189), (119, 136, 153, 135), (189, 211, 232, 210), (845, 822, 846, 868), (45, 55, 67, 56), (822, 773, 800, 846), (65, 54, 66, 78), (867, 891, 910, 890), (522, 479, 523, 569), (104, 90, 105, 120), (773, 667, 720, 800), (119, 104, 120, 136), (43, 36, 46, 54), (302, 330, 363, 329), (567, 521, 568, 615), (53, 65, 77, 64), (362, 399, 438, 398), (230, 254, 279, 253), (276, 303, 330, 302), (614, 567, 615, 667), (64, 77, 90, 76), (398, 438, 479, 437), (253, 279, 303, 276), (103, 89, 104, 119), (719, 614, 667, 773), (89, 76, 90, 104), (437, 479, 522, 478), (844, 867, 890, 866), (43, 54, 65, 53), (799, 719, 773, 822), (846, 800, 823, 869), (78, 66, 79, 92), (910, 891, 911, 927), (190, 212, 233, 211), (569, 523, 570, 617), (800, 720, 774, 823), (120, 137, 154, 136), (211, 233, 256, 232), (331, 306, 339, 365), (523, 480, 524, 570), (720, 668, 721, 774), (364, 331, 365, 401), (306, 280, 307, 339), (480, 439, 481, 524), (616, 669, 721, 668), (46, 45, 56, 57), (210, 232, 255, 231), (170, 152, 171, 190), (522, 569, 616, 568), (399, 363, 400, 439), (231, 255, 280, 254), (135, 153, 171, 152), (46, 57, 66, 54), (330, 364, 400, 363), (568, 616, 668, 615), (65, 78, 91, 77), (438, 399, 439, 480), (279, 254, 280, 306), (330, 303, 331, 364), (667, 615, 668, 720), (77, 91, 105, 90), (479, 438, 480, 523), (303, 279, 306, 331), (233, 257, 282, 256), (892, 869, 893, 912), (68, 80, 94, 81), (869, 823, 847, 893), (92, 79, 93, 107), (911, 928, 941, 927), (617, 570, 618, 670), (137, 121, 138, 155), (823, 774, 801, 847), (137, 155, 173, 154), (365, 339, 375, 402), (570, 524, 571, 618), (106, 122, 138, 121), (774, 721, 775, 801), (401, 365, 402, 441), (190, 171, 191, 212), (67, 80, 68, 56), (868, 846, 869, 892), (153, 172, 191, 171), (57, 69, 79, 66), (136, 154, 172, 153), (91, 78, 92, 106), (891, 868, 892, 911), (57, 56, 68, 69), (232, 256, 281, 255), (91, 106, 121, 105), (616, 569, 617, 669), (439, 400, 440, 481), (280, 255, 281, 307), (120, 105, 121, 137), (400, 364, 401, 440), (670, 618, 671, 723), (155, 138, 156, 174), (847, 801, 824, 870), (155, 174, 193, 173), (402, 375, 414, 442), (618, 571, 619, 671), (122, 139, 156, 138), (801, 775, 802, 824), (441, 402, 442, 483), (375, 340, 376, 414), (571, 525, 572, 619), (122, 107, 123, 139), (722, 776, 802, 775), (482, 441, 483, 526), (82, 96, 108, 93), (192, 214, 235, 213), (340, 308, 341, 376), (525, 482, 526, 572), (154, 173, 192, 172), (212, 234, 257, 233), (911, 892, 912, 928), (69, 68, 81, 82), (256, 282, 308, 281), (212, 191, 213, 234), (669, 617, 670, 722), (481, 440, 482, 525), (307, 281, 308, 340), (172, 192, 213, 191), (69, 82, 93, 79), (440, 401, 441, 482), (669, 722, 775, 721), (106, 92, 107, 122), (524, 481, 525, 571), (339, 307, 340, 375), (824, 802, 825, 848), (442, 484, 527, 483), (376, 415, 456, 414), (572, 620, 672, 619), (123, 140, 157, 139), (802, 776, 803, 825), (483, 527, 573, 526), (96, 111, 124, 108), (214, 236, 259, 235), (341, 377, 415, 376), (526, 573, 620, 572), (723, 777, 803, 776), (258, 235, 259, 284), (341, 309, 342, 377), (96, 95, 110, 111), (929, 943, 954, 942), (258, 284, 310, 283), (928, 942, 953, 941), (107, 93, 108, 123), (893, 847, 870, 913), (94, 109, 95, 81), (912, 893, 913, 929), (257, 283, 309, 282), (173, 193, 214, 192), (234, 258, 283, 257), (928, 912, 929, 942), (82, 81, 95, 96), (282, 309, 341, 308), (234, 213, 235, 258), (722, 670, 723, 776), (124, 111, 127, 141), (236, 260, 285, 259), (377, 416, 457, 415), (573, 621, 673, 620), (777, 804, 826, 803), (284, 259, 285, 311), (377, 342, 378, 416), (111, 110, 126, 127), (943, 955, 964, 954), (284, 311, 343, 310), (236, 215, 237, 260), (342, 310, 343, 378), (930, 944, 955, 943), (125, 142, 126, 110), (156, 139, 157, 175), (619, 672, 724, 671), (414, 456, 484, 442), (193, 174, 194, 215), (870, 824, 848, 894), (174, 156, 175, 194), (723, 671, 724, 777), (953, 942, 954, 963), (108, 124, 140, 123), (913, 870, 894, 930), (95, 109, 125, 110), (913, 930, 943, 929), (309, 283, 310, 342), (214, 193, 215, 236), (955, 965, 973, 964), (311, 344, 379, 343), (260, 237, 261, 286), (378, 343, 379, 417), (944, 956, 965, 955), (126, 142, 160, 143), (944, 914, 931, 956), (141, 159, 177, 158), (972, 964, 973, 980), (778, 805, 827, 804), (216, 195, 217, 238), (914, 871, 895, 931), (237, 216, 238, 261), (527, 574, 621, 573), (825, 803, 826, 849), (140, 158, 176, 157), (620, 673, 725, 672), (415, 457, 500, 456), (484, 528, 574, 527), (848, 825, 849, 871), (175, 157, 176, 195), (672, 725, 778, 724), (456, 500, 528, 484), (215, 194, 216, 237), (894, 848, 871, 914), (194, 175, 195, 216), (777, 724, 778, 804), (963, 954, 964, 972), (124, 141, 158, 140), (930, 894, 914, 944), (956, 931, 945, 966), (159, 178, 197, 177), (973, 981, 986, 980), (827, 805, 851, 874), (238, 217, 239, 262), (931, 895, 915, 945), (261, 238, 262, 287), (546, 595, 623, 575), (805, 779, 828, 851), (217, 196, 218, 239), (895, 872, 896, 915), (575, 623, 675, 622), (501, 547, 595, 546), (779, 726, 806, 828), (177, 197, 218, 196), (127, 126, 143, 144), (416, 378, 417, 458), (311, 285, 312, 344), (804, 827, 850, 826), (621, 674, 726, 673), (416, 458, 501, 457), (260, 286, 312, 285), (141, 127, 144, 159), (574, 622, 674, 621), (849, 826, 850, 872), (158, 177, 196, 176), (673, 726, 779, 725), (457, 501, 546, 500), (528, 575, 622, 574), (871, 849, 872, 895), (176, 196, 217, 195), (725, 779, 805, 778), (500, 546, 575, 528), (945, 915, 932, 957), (262, 288, 314, 287), (623, 595, 645, 676), (851, 828, 875, 899), (239, 218, 240, 263), (915, 896, 916, 932), (675, 623, 676, 728), (595, 547, 596, 645), (828, 806, 829, 875), (197, 219, 240, 218), (873, 898, 916, 896), (727, 675, 728, 780), (162, 180, 198, 178), (313, 346, 381, 345), (547, 502, 548, 596), (806, 727, 780, 829), (873, 874, 897, 898), (380, 345, 381, 419), (160, 179, 161, 143), (956, 966, 974, 965), (417, 379, 418, 459), (286, 261, 287, 313), (344, 380, 418, 379), (965, 974, 981, 973), (144, 143, 161, 162), (458, 417, 459, 502), (344, 312, 345, 380), (827, 874, 873, 850), (726, 674, 727, 806), (458, 502, 547, 501), (286, 313, 345, 312), (159, 144, 162, 178), (622, 675, 727, 674), (872, 850, 873, 896), (875, 829, 852, 876), (219, 241, 264, 240), (898, 918, 933, 916), (780, 728, 781, 807), (180, 200, 220, 198), (346, 382, 420, 381), (596, 548, 597, 646), (829, 780, 807, 852), (898, 897, 917, 918), (419, 381, 420, 461), (503, 549, 597, 548), (181, 201, 200, 180), (987, 982, 985, 989), (419, 461, 504, 460), (314, 347, 382, 346), (239, 263, 288, 262), (874, 851, 899, 897), (986, 981, 987, 990), (197, 178, 198, 219), (966, 945, 957, 975), (161, 179, 199, 181), (974, 966, 975, 982), (418, 460, 503, 459), (287, 314, 346, 313), (380, 419, 460, 418), (981, 974, 982, 987), (161, 181, 180, 162), (459, 503, 548, 502), (876, 852, 842, 865), (241, 265, 290, 264), (201, 223, 222, 200), (918, 926, 940, 933), (807, 781, 794, 818), (200, 222, 242, 220), (382, 421, 462, 420), (646, 597, 647, 700), (852, 807, 818, 842), (918, 917, 909, 926), (461, 420, 462, 505), (549, 598, 647, 597), (201, 221, 243, 223), (989, 985, 978, 984), (461, 505, 550, 504), (347, 383, 421, 382), (645, 596, 646, 699), (728, 676, 729, 781), (932, 916, 933, 946), (263, 240, 264, 289), (899, 875, 876, 900), (676, 645, 699, 729), (288, 315, 347, 314), (957, 932, 946, 967), (263, 289, 315, 288), (897, 899, 900, 917), (990, 987, 989, 991), (219, 198, 220, 241), (975, 957, 967, 979), (181, 199, 221, 201), (982, 975, 979, 985), (460, 504, 549, 503), (842, 818, 793, 817), (926, 909, 888, 908), (505, 462, 506, 551), (598, 648, 701, 647), (223, 245, 244, 222), (984, 978, 970, 977), (505, 551, 599, 550), (383, 422, 463, 421), (550, 599, 648, 598), (978, 971, 961, 970), (243, 267, 245, 223), (971, 962, 951, 961), (699, 646, 700, 754), (781, 729, 782, 794), (946, 933, 940, 952), (289, 264, 290, 316), (900, 876, 865, 889), (729, 699, 754, 782), (315, 348, 383, 347), (967, 946, 952, 962), (289, 316, 348, 315), (900, 889, 909, 917), (241, 220, 242, 265), (979, 967, 962, 971), (985, 979, 971, 978), (504, 550, 598, 549), (989, 984, 988, 991), (551, 600, 649, 599), (463, 422, 464, 507), (648, 599, 649, 702), (961, 950, 960, 970), (245, 267, 293, 269), (961, 951, 938, 950), (266, 292, 318, 291), (983, 977, 969, 976), (864, 840, 863, 888), (349, 385, 423, 384), (951, 939, 924, 938), (422, 384, 423, 464), (742, 688, 687, 741), (700, 647, 701, 755), (421, 463, 506, 462), (222, 244, 266, 242), (818, 794, 740, 793), (926, 908, 925, 940), (265, 291, 317, 290), (865, 842, 817, 841), (754, 700, 755, 742), (794, 782, 741, 740), (952, 940, 925, 939), (316, 290, 317, 349), (889, 865, 841, 864), (782, 754, 742, 741), (348, 384, 422, 383), (962, 952, 939, 951), (316, 349, 384, 348), (889, 864, 888, 909), (988, 984, 977, 983), (265, 242, 266, 291), (292, 319, 351, 318), (969, 959, 968, 976), (840, 815, 839, 863), (385, 424, 465, 423), (938, 924, 906, 923), (464, 423, 465, 508), (688, 635, 634, 687), (816, 791, 815, 840), (385, 350, 386, 424), (924, 907, 886, 906), (687, 634, 633, 686), (743, 689, 635, 688), (792, 738, 791, 816), (318, 351, 386, 350), (907, 887, 862, 886), (686, 633, 685, 739), (292, 268, 294, 319), (970, 960, 969, 977), (245, 269, 268, 244), (701, 648, 702, 756), (551, 506, 552, 600), (888, 863, 887, 908), (793, 739, 792, 817), (701, 756, 743, 755), (463, 507, 552, 506), (244, 268, 292, 266), (740, 686, 739, 793), (925, 908, 887, 907), (291, 318, 350, 317), (817, 792, 816, 841), (755, 743, 688, 742), (741, 687, 686, 740), (939, 925, 907, 924), (349, 317, 350, 385), (841, 816, 840, 864), (791, 737, 790, 815), (424, 386, 425, 466), (906, 886, 861, 885), (634, 585, 584, 633), (689, 636, 586, 635), (738, 684, 737, 791), (351, 387, 425, 386), (886, 862, 838, 861), (633, 584, 632, 685), (319, 294, 321, 352), (553, 602, 651, 601), (744, 690, 636, 689), (685, 632, 684, 738), (839, 814, 838, 862), (650, 601, 651, 704), (744, 757, 745, 690), (295, 322, 321, 294), (950, 938, 923, 937), (293, 320, 295, 269), (950, 937, 949, 960), (702, 649, 703, 757), (507, 464, 508, 553), (600, 650, 703, 649), (960, 949, 959, 969), (269, 295, 294, 268), (756, 702, 757, 744), (600, 552, 601, 650), (863, 839, 862, 887), (739, 685, 738, 792), (756, 744, 689, 743), (507, 553, 601, 552), (838, 813, 837, 861), (632, 584, 536, 583), (321, 354, 388, 352), (602, 652, 705, 651), (636, 690, 637, 587), (632, 583, 631, 684), (838, 814, 789, 813), (704, 651, 705, 759), (690, 745, 691, 637), (322, 355, 354, 321), (948, 936, 921, 935), (704, 759, 746, 758), (602, 554, 603, 652), (758, 746, 691, 745), (936, 922, 904, 921), (635, 586, 585, 634), (508, 465, 509, 554), (923, 906, 885, 905), (424, 466, 509, 465), (815, 790, 814, 839), (959, 948, 958, 968), (319, 352, 387, 351), (937, 923, 905, 922), (295, 320, 353, 322), (937, 922, 936, 949), (757, 703, 758, 745), (553, 508, 554, 602), (650, 704, 758, 703), (949, 936, 948, 959), (759, 705, 760, 747), (691, 638, 588, 637), (355, 391, 390, 354), (935, 921, 903, 920), (759, 747, 692, 746), (603, 653, 706, 652), (746, 692, 638, 691), (921, 904, 883, 903), (355, 389, 428, 391), (904, 884, 859, 883), (426, 388, 427, 468), (935, 920, 934, 947), (387, 426, 467, 425), (684, 631, 683, 737), (636, 587, 538, 586), (584, 585, 537, 536), (885, 861, 837, 860), (466, 425, 467, 510), (737, 683, 736, 790), (586, 538, 537, 585), (509, 555, 603, 554), (905, 885, 860, 884), (466, 510, 555, 509), (790, 736, 789, 814), (948, 935, 947, 958), (387, 352, 388, 426), (922, 905, 884, 904), (353, 389, 355, 322), (692, 639, 589, 638), (903, 883, 858, 882), (428, 470, 430, 391), (883, 859, 835, 858), (468, 427, 469, 512), (934, 920, 902, 919), (682, 629, 681, 735), (556, 605, 654, 604), (859, 836, 811, 835), (604, 654, 707, 653), (492, 493, 450, 449), (682, 630, 581, 629), (511, 557, 605, 556), (836, 812, 787, 811), (491, 492, 449, 448), (813, 789, 735, 788), (631, 583, 535, 582), (587, 637, 588, 539), (652, 706, 760, 705), (354, 390, 427, 388), (583, 536, 491, 535), (813, 788, 812, 837), (426, 468, 511, 467), (683, 631, 582, 630), (538, 587, 539, 493), (536, 537, 492, 491), (860, 837, 812, 836), (467, 511, 556, 510), (736, 683, 630, 682), (537, 538, 493, 492), (555, 604, 653, 603), (884, 860, 836, 859), (510, 556, 604, 555), (789, 736, 682, 735), (605, 655, 708, 654), (629, 580, 628, 681), (835, 811, 786, 810), (654, 708, 762, 707), (449, 450, 409, 408), (557, 606, 655, 605), (629, 581, 533, 580), (811, 787, 733, 786), (448, 449, 408, 407), (450, 494, 451, 409), (512, 558, 606, 557), (581, 534, 489, 533), (734, 680, 733, 787), (429, 471, 513, 469), (490, 448, 407, 447), (761, 749, 694, 748), (494, 540, 495, 451), (534, 490, 447, 489), (653, 707, 761, 706), (747, 693, 639, 692), (920, 903, 882, 902), (391, 430, 429, 390), (638, 589, 540, 588), (747, 760, 748, 693), (788, 735, 681, 734), (582, 535, 490, 534), (539, 588, 540, 494), (706, 761, 748, 760), (390, 429, 469, 427), (535, 491, 448, 490), (788, 734, 787, 812), (511, 468, 512, 557), (630, 582, 534, 581), (493, 539, 494, 450), (408, 370, 369, 407), (451, 410, 371, 409), (489, 446, 488, 533), (606, 558, 607, 656), (733, 680, 627, 679), (407, 369, 406, 447), (471, 515, 559, 513), (749, 695, 641, 694), (495, 452, 410, 451), (447, 406, 446, 489), (628, 579, 627, 680), (640, 694, 641, 591), (495, 541, 496, 452), (472, 516, 515, 471), (857, 833, 856, 881), (640, 591, 542, 590), (749, 762, 750, 695), (919, 902, 881, 901), (512, 469, 513, 558), (858, 835, 810, 834), (430, 470, 514, 472), (639, 590, 541, 589), (882, 858, 834, 857), (707, 762, 749, 761), (693, 640, 590, 639), (902, 882, 857, 881), (430, 472, 471, 429), (589, 541, 495, 540), (693, 748, 694, 640), (734, 681, 628, 680), (695, 642, 592, 641), (452, 411, 372, 410), (406, 368, 405, 446), (579, 531, 578, 627), (591, 641, 592, 543), (452, 496, 453, 411), (516, 562, 561, 515), (833, 832, 855, 856), (591, 543, 497, 542), (695, 750, 696, 642), (496, 542, 497, 453), (809, 784, 832, 833), (560, 609, 562, 516), (786, 733, 679, 732), (606, 656, 709, 655), (533, 488, 532, 580), (409, 371, 370, 408), (762, 708, 763, 750), (810, 786, 732, 785), (655, 709, 763, 708), (580, 532, 579, 628), (901, 881, 856, 880), (513, 559, 607, 558), (834, 810, 785, 809), (514, 560, 516, 472), (834, 809, 833, 857), (541, 590, 542, 496), (832, 831, 854, 855), (543, 498, 454, 497), (642, 696, 643, 593), (453, 497, 454, 412), (784, 783, 831, 832), (562, 609, 659, 611), (784, 731, 677, 783), (608, 658, 711, 657), (855, 854, 877, 879), (487, 444, 486, 531), (764, 752, 697, 751), (731, 678, 625, 677), (696, 751, 697, 643), (559, 515, 561, 608), (369, 334, 368, 406), (679, 627, 578, 626), (656, 607, 657, 710), (446, 405, 445, 488), (410, 372, 336, 371), (370, 335, 334, 369), (732, 679, 626, 678), (656, 710, 764, 709), (488, 445, 487, 532), (371, 336, 335, 370), (750, 763, 751, 696), (785, 732, 678, 731), (709, 764, 751, 763), (532, 487, 531, 579), (880, 856, 855, 879), (559, 608, 657, 607), (809, 785, 731, 784), (783, 677, 730, 808), (658, 712, 766, 711), (877, 854, 853, 878), (444, 443, 485, 486), (752, 753, 698, 697), (677, 625, 624, 730), (643, 697, 698, 644), (278, 305, 207, 252), (404, 403, 443, 444), (765, 795, 753, 752), (625, 576, 577, 624), (304, 278, 252, 277), (337, 338, 207, 305), (367, 366, 403, 404), (711, 766, 795, 765), (576, 530, 529, 577), (562, 611, 610, 561), (411, 453, 412, 373), (543, 592, 544, 498), (531, 486, 530, 578), (368, 333, 367, 405), (411, 373, 337, 372), (642, 593, 544, 592), (608, 561, 610, 658), (334, 304, 333, 368), (626, 578, 530, 576), (710, 657, 711, 765), (405, 367, 404, 445), (372, 337, 305, 336), (335, 278, 304, 334), (678, 626, 576, 625), (710, 765, 752, 764), (445, 404, 444, 487), (336, 305, 278, 335), (165, 184, 207), (184, 204, 207), (204, 252, 207), (659, 713, 661, 611), (783, 808, 830, 831), (412, 454, 455, 413), (252, 204, 277), (593, 643, 644, 594), (498, 499, 455, 454), (831, 830, 853, 854), (611, 661, 660, 610), (373, 412, 413, 374), (498, 544, 545, 499), (486, 485, 529, 530), (333, 332, 366, 367), (373, 374, 338, 337), (593, 594, 545, 544), (658, 610, 660, 712), (304, 277, 332, 333), (992, 993, 994), (995, 996, 997), (996, 1001, 999), (996, 999, 1000), (1001, 1002, 999), (998, 996, 995), (997, 998, 995), (1015, 1016, 1017), (1005, 1006, 1003, 1004), (1010, 1011, 1004, 1007), (1003, 1007, 1004), (1007, 1012, 1010), (1005, 1009, 1006), (1008, 1013, 1014), (1004, 1008, 1005)])
me_plane.materials.append(mat_material_001)
me_plane.use_remesh_preserve_volume = False
me_plane.use_remesh_preserve_attributes = False
me_plane.use_mirror_vertex_groups = False
me_plane.update()

# ---- objects
ob_sphere = bpy.data.objects.new('Sphere', me_sphere)
ob_plane = bpy.data.objects.new('Plane', me_plane)
ob_lamp = bpy.data.objects.new('Lamp', light_lamp)
ob_camera = bpy.data.objects.new('Camera', cam_camera)

# ---- transforms, parenting, visibility, modifiers, constraints
ob_sphere.location = (0.0, 0.1977, 2.966)
ob_sphere.rotation_euler = (1.571, -0.0, 0.0)
ob_sphere.scale = (0.4381, 0.4381, 0.4381)
ob_sphere.lineart.crease_threshold = 0.0
ob_plane.location = (0.0, 0.1977, -0.1249)
ob_plane.rotation_euler = (1.571, -0.0, 0.0)
ob_plane.scale = (0.7, 0.7, 0.7)
ob_plane.lineart.crease_threshold = 0.0
ob_lamp.location = (4.076, 1.005, 5.904)
ob_lamp.rotation_euler = (0.6503, 0.05522, 1.866)
ob_lamp.lock_rotations_4d = False
ob_lamp.empty_display_type = 'ARROWS'
ob_lamp.color = (0.0, 0.0, 0.0, 0.0)
ob_lamp.lineart.crease_threshold = 0.0
ob_camera.location = (7.481, -6.508, 5.344)
ob_camera.rotation_euler = (1.109, 0.01082, 0.8149)
ob_camera.lock_rotations_4d = False
ob_camera.empty_display_type = 'ARROWS'
ob_camera.color = (0.0, 0.0, 0.0, 0.0)
ob_camera.display_type = 'WIRE'
ob_camera.lineart.crease_threshold = 0.0

# ---- collection membership
col_collection_1.objects.link(ob_sphere)
col_collection_1.objects.link(ob_plane)
col_collection_1.objects.link(ob_lamp)
col_collection_1.objects.link(ob_camera)

# ---- scene / render settings (as saved in the file)
scene.camera = ob_camera
scene.frame_start = 1; scene.frame_end = 250; scene.frame_set(1)
scene.render.engine = 'BLENDER_EEVEE_NEXT'
scene.render.image_settings.compression = 90
scene.render.resolution_percentage = 50
scene.render.dither_intensity = 0.0
scene.cycles.use_denoising = False
scene.cycles.samples = 10
scene.cycles.sampling_pattern = 'TABULATED_SOBOL'
scene.cycles.light_sampling_threshold = 0.0
scene.cycles.use_adaptive_sampling = False
scene.cycles.use_light_tree = False
scene.cycles.blur_glossy = 0.0
scene.cycles.volume_bounces = 1
scene.cycles.pixel_filter_type = 'GAUSSIAN'
scene.cycles.sample_clamp_indirect = 0.0
scene.view_settings.view_transform = 'Standard'
bpy.context.view_layer.update()
